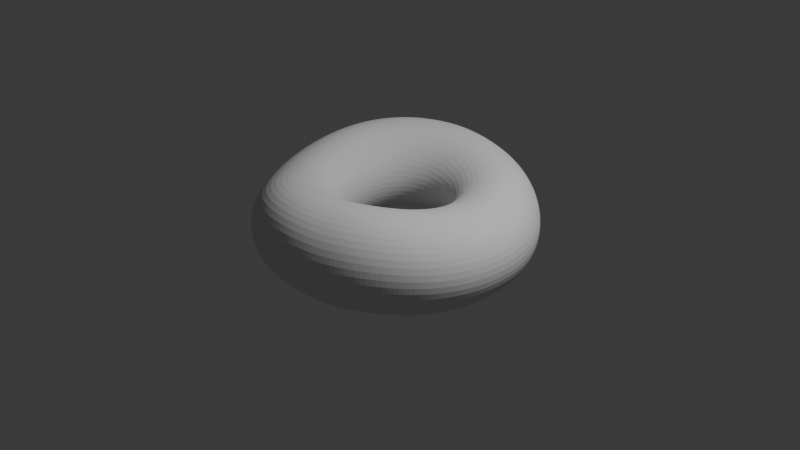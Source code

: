 # Source: Donut.blend  (saved by Blender 4.0.36; exported with 4.5.12 LTS)
import bpy
from mathutils import Matrix  # noqa: F401  (used for matrix-valued properties, if any)

bpy.ops.wm.read_factory_settings(use_empty=True)
scene = bpy.context.scene
scene.name = 'Scene'

# ---- collections
col_collection = bpy.data.collections.new('Collection'); scene.collection.children.link(col_collection)

# ---- world
world_world = bpy.data.worlds.new('World'); scene.world = world_world
world_world.use_nodes = True; world_world.node_tree.nodes.clear()
_N = world_world.node_tree.nodes; _L = world_world.node_tree.links
n0 = _N.new('ShaderNodeOutputWorld'); n0.name = 'World Output'; n0.location = (300, 300)
n1 = _N.new('ShaderNodeBackground'); n1.name = 'Background'; n1.location = (10, 300)
n1.inputs[0].default_value = (0.05088, 0.05088, 0.05088, 1.0)
_L.new(n1.outputs[0], n0.inputs[0])
n0.is_active_output = True
world_world.color = (0.05088, 0.05088, 0.05088)
world_world.use_sun_shadow = False
world_world.sun_shadow_jitter_overblur = 0.0

# ---- cameras
cam_camera = bpy.data.cameras.new('Camera')
cam_camera.clip_end = 100.0
cam_camera.ortho_scale = 7.314

# ---- lights
light_light = bpy.data.lights.new('Light', 'POINT')
light_light.transmission_factor = 0.0
light_light.use_soft_falloff = False
light_light.energy = 1000.0
light_light.shadow_soft_size = 0.1
light_light.shadow_maximum_resolution = 0.006
light_light.use_absolute_resolution = True

# ---- meshes
me_torus_001 = bpy.data.meshes.new('Torus.001')
me_torus_001.from_pydata([(1.477, 0.02672, 0.001046), (1.408, 0.02936, 0.2415), (1.225, 0.03315, 0.4181), (0.9736, 0.03611, 0.4872), (0.7225, 0.0356, 0.4412), (0.5413, 0.03428, 0.2772), (0.4781, 0.0359, 0.03549), (0.5494, 0.03667, -0.217), (0.7358, 0.03414, -0.4082), (0.9862, 0.03103, -0.4774), (1.234, 0.02805, -0.4141), (1.413, 0.0263, -0.2389), (1.451, 0.2288, 0.00225), (1.382, 0.2226, 0.2428), (1.2, 0.2023, 0.4196), (0.9522, 0.173, 0.4912), (0.7068, 0.1406, 0.4402), (0.5292, 0.1153, 0.2756), (0.4669, 0.1078, 0.03683), (0.5361, 0.117, -0.2113), (0.7196, 0.1384, -0.4036), (0.9665, 0.1677, -0.4762), (1.211, 0.1974, -0.413), (1.388, 0.2196, -0.2378), (1.396, 0.4264, 0.00395), (1.329, 0.4115, 0.2446), (1.152, 0.3677, 0.4231), (0.9126, 0.306, 0.4975), (0.677, 0.2415, 0.4432), (0.5064, 0.1936, 0.2766), (0.4461, 0.1775, 0.04026), (0.5126, 0.1955, -0.2055), (0.6896, 0.2405, -0.3973), (0.9284, 0.3016, -0.4733), (1.165, 0.3631, -0.4114), (1.336, 0.4087, -0.2362), (1.314, 0.6161, 0.00611), (1.25, 0.5928, 0.2478), (1.082, 0.5265, 0.4306), (0.8561, 0.4329, 0.5038), (0.634, 0.3375, 0.448), (0.4733, 0.2679, 0.2802), (0.4163, 0.244, 0.04477), (0.4792, 0.2707, -0.1994), (0.6463, 0.3388, -0.3892), (0.8727, 0.4303, -0.4677), (1.097, 0.5223, -0.4091), (1.258, 0.5903, -0.2342), (1.208, 0.7947, 0.0112), (1.148, 0.7636, 0.2561), (0.9918, 0.6752, 0.4394), (0.784, 0.5519, 0.5106), (0.5792, 0.4276, 0.4532), (0.431, 0.3375, 0.2848), (0.3784, 0.3066, 0.04964), (0.4365, 0.3415, -0.193), (0.591, 0.4313, -0.3803), (0.8006, 0.5517, -0.4593), (1.008, 0.6724, -0.4031), (1.157, 0.7613, -0.2298), (1.08, 0.9595, 0.02218), (1.024, 0.9207, 0.2679), (0.8842, 0.8116, 0.4491), (0.6974, 0.6611, 0.5183), (0.5134, 0.5104, 0.4592), (0.3802, 0.4017, 0.2899), (0.333, 0.3643, 0.05496), (0.3855, 0.4068, -0.1863), (0.5248, 0.5164, -0.3711), (0.7137, 0.6639, -0.4482), (0.9006, 0.8109, -0.3929), (1.035, 0.9192, -0.2201), (0.932, 1.108, 0.037), (0.8832, 1.061, 0.2813), (0.7608, 0.9339, 0.4605), (0.5981, 0.7591, 0.5274), (0.4379, 0.5849, 0.4662), (0.3219, 0.4593, 0.2957), (0.2809, 0.4161, 0.06082), (0.327, 0.4654, -0.1791), (0.4489, 0.5929, -0.3615), (0.6139, 0.7647, -0.4358), (0.7769, 0.9358, -0.3791), (0.8934, 1.061, -0.2056), (0.7682, 1.237, 0.0538), (0.7266, 1.184, 0.2969), (0.6239, 1.041, 0.4741), (0.4879, 0.8446, 0.5383), (0.3542, 0.6498, 0.4745), (0.2572, 0.5097, 0.3024), (0.223, 0.4614, 0.06731), (0.2621, 0.5166, -0.1713), (0.3648, 0.6596, -0.3513), (0.5033, 0.8525, -0.4227), (0.6397, 1.045, -0.3636), (0.7367, 1.186, -0.1888), (0.5915, 1.346, 0.07297), (0.5575, 1.288, 0.3154), (0.4759, 1.13, 0.4905), (0.3687, 0.9165, 0.5514), (0.2636, 0.7043, 0.4842), (0.1873, 0.5519, 0.31), (0.1605, 0.4994, 0.07445), (0.192, 0.5595, -0.1631), (0.2739, 0.7155, -0.3406), (0.384, 0.9262, -0.4089), (0.4918, 1.136, -0.347), (0.5677, 1.29, -0.1702), (0.4057, 1.432, 0.09126), (0.3801, 1.369, 0.3315), (0.3202, 1.202, 0.5068), (0.2428, 0.9739, 0.567), (0.1679, 0.7476, 0.4955), (0.1133, 0.5853, 0.3186), (0.09448, 0.5295, 0.08223), (0.1179, 0.5935, -0.1543), (0.178, 0.7598, -0.3294), (0.2582, 0.9846, -0.3944), (0.3358, 1.209, -0.3293), (0.3896, 1.373, -0.1502), (0.2141, 1.494, 0.1098), (0.197, 1.428, 0.3489), (0.1602, 1.252, 0.5218), (0.1126, 1.016, 0.5847), (0.06879, 0.779, 0.5084), (0.03675, 0.6096, 0.3282), (0.02606, 0.5512, 0.09054), (0.04124, 0.618, -0.1453), (0.07885, 0.7917, -0.3179), (0.1281, 1.027, -0.3796), (0.1748, 1.261, -0.3109), (0.2063, 1.433, -0.132), (0.02022, 1.531, 0.1295), (0.01151, 1.463, 0.3684), (-0.002042, 1.283, 0.5392), (-0.01825, 1.039, 0.5984), (-0.03197, 0.798, 0.5227), (-0.04116, 0.6241, 0.3386), (-0.04352, 0.5642, 0.09917), (-0.03666, 0.6325, -0.1362), (-0.02182, 0.8106, -0.3065), (-0.00369, 1.052, -0.3649), (0.0119, 1.292, -0.2937), (0.02074, 1.468, -0.1134), (-0.1724, 1.543, 0.1501), (-0.1726, 1.474, 0.3896), (-0.1635, 1.292, 0.5587), (-0.1487, 1.047, 0.6141), (-0.1322, 0.8038, 0.5364), (-0.1189, 0.6285, 0.3487), (-0.113, 0.5681, 0.1076), (-0.1144, 0.6368, -0.1275), (-0.1221, 0.8162, -0.296), (-0.1349, 1.059, -0.3515), (-0.15, 1.301, -0.2781), (-0.1637, 1.479, -0.09487), (-0.36, 1.527, 0.1685), (-0.3519, 1.459, 0.4087), (-0.3208, 1.279, 0.5768), (-0.2762, 1.036, 0.629), (-0.2299, 0.7957, 0.5474), (-0.1947, 0.6222, 0.3566), (-0.1809, 0.5624, 0.1142), (-0.1904, 0.6305, -0.1207), (-0.2202, 0.8079, -0.2877), (-0.263, 1.048, -0.3407), (-0.3081, 1.288, -0.2644), (-0.3436, 1.463, -0.07852), (-0.5395, 1.483, 0.1822), (-0.5233, 1.418, 0.4231), (-0.4712, 1.243, 0.5902), (-0.3982, 1.007, 0.6398), (-0.3238, 0.7742, 0.5565), (-0.2676, 0.6055, 0.3628), (-0.2461, 0.5474, 0.1191), (-0.2635, 0.6136, -0.1157), (-0.3146, 0.786, -0.2815), (-0.3862, 1.02, -0.3327), (-0.4598, 1.252, -0.2545), (-0.516, 1.422, -0.06646), (-0.7088, 1.414, 0.1917), (-0.685, 1.352, 0.4335), (-0.6131, 1.185, 0.6004), (-0.5134, 0.9613, 0.6481), (-0.4127, 0.74, 0.5643), (-0.3367, 0.579, 0.3683), (-0.308, 0.5236, 0.1232), (-0.3328, 0.5868, -0.1118), (-0.4038, 0.7512, -0.2771), (-0.5027, 0.9736, -0.3272), (-0.603, 1.195, -0.2483), (-0.6786, 1.356, -0.05848), (-0.8662, 1.322, 0.1978), (-0.8353, 1.263, 0.4408), (-0.7452, 1.108, 0.608), (-0.6207, 0.8999, 0.6548), (-0.4952, 0.6937, 0.5702), (-0.4009, 0.5432, 0.3726), (-0.3655, 0.4914, 0.1263), (-0.3971, 0.5505, -0.1093), (-0.4867, 0.704, -0.2748), (-0.6107, 0.9114, -0.3248), (-0.736, 1.117, -0.2454), (-0.8297, 1.268, -0.054), (-1.01, 1.207, 0.1993), (-0.9724, 1.154, 0.4435), (-0.8656, 1.014, 0.6116), (-0.7185, 0.8239, 0.6589), (-0.5702, 0.6359, 0.5736), (-0.4592, 0.4986, 0.3754), (-0.4176, 0.4514, 0.1281), (-0.4555, 0.5053, -0.1083), (-0.562, 0.6452, -0.2747), (-0.7089, 0.834, -0.3257), (-0.8571, 1.021, -0.2462), (-0.9673, 1.158, -0.05385), (-1.137, 1.073, 0.1955), (-1.095, 1.027, 0.4411), (-0.9728, 0.9024, 0.6107), (-0.8053, 0.7346, 0.6596), (-0.6365, 0.5678, 0.5742), (-0.5108, 0.446, 0.3765), (-0.4637, 0.4041, 0.1285), (-0.5071, 0.452, -0.1089), (-0.6286, 0.5758, -0.277), (-0.7959, 0.7428, -0.3301), (-0.9646, 0.9087, -0.2514), (-1.09, 1.03, -0.05878), (-1.248, 0.9221, 0.1858), (-1.2, 0.8826, 0.4332), (-1.065, 0.7768, 0.6053), (-0.88, 0.6335, 0.6568), (-0.6932, 0.4904, 0.5721), (-0.5548, 0.3862, 0.3757), (-0.5031, 0.3505, 0.1274), (-0.5511, 0.3915, -0.1114), (-0.6855, 0.4972, -0.2819), (-0.8706, 0.6395, -0.3382), (-1.057, 0.7811, -0.2615), (-1.195, 0.8847, -0.06937), (-1.34, 0.7562, 0.1698), (-1.288, 0.7245, 0.4197), (-1.142, 0.6387, 0.5953), (-0.9415, 0.5221, 0.6505), (-0.7395, 0.4052, 0.5674), (-0.5906, 0.3203, 0.3732), (-0.535, 0.2913, 0.1249), (-0.5869, 0.3248, -0.1155), (-0.732, 0.4105, -0.2892), (-0.9319, 0.5257, -0.3498), (-1.134, 0.6407, -0.2768), (-1.283, 0.7253, -0.08604), (-1.412, 0.5779, 0.1474), (-1.356, 0.5547, 0.4004), (-1.201, 0.4902, 0.5806), (-0.9887, 0.4023, 0.6406), (-0.7748, 0.3134, 0.5603), (-0.6176, 0.2493, 0.3688), (-0.5591, 0.2277, 0.1208), (-0.614, 0.2531, -0.1214), (-0.7674, 0.3173, -0.2988), (-0.979, 0.4035, -0.3646), (-1.193, 0.4901, -0.2955), (-1.352, 0.5541, -0.1081), (-1.462, 0.3903, 0.1207), (-1.404, 0.3754, 0.3753), (-1.242, 0.3335, 0.5613), (-1.021, 0.2755, 0.6259), (-0.7984, 0.2168, 0.5511), (-0.6355, 0.1745, 0.3629), (-0.5749, 0.1605, 0.1154), (-0.6319, 0.1774, -0.1288), (-0.7911, 0.2191, -0.3106), (-1.011, 0.275, -0.381), (-1.235, 0.332, -0.3157), (-1.4, 0.3744, -0.1321), (-1.492, 0.197, 0.09375), (-1.432, 0.19, 0.3475), (-1.265, 0.1708, 0.5373), (-1.037, 0.1442, 0.6085), (-0.8101, 0.1167, 0.5401), (-0.644, 0.09706, 0.3556), (-0.5823, 0.09108, 0.1088), (-0.6402, 0.09909, -0.1376), (-0.8027, 0.1173, -0.3242), (-1.029, 0.1425, -0.398), (-1.259, 0.169, -0.3362), (-1.429, 0.1892, -0.1563), (-1.5, 0.0008638, 0.06824), (-1.438, 0.001966, 0.3208), (-1.268, 0.005184, 0.5117), (-1.038, 0.01038, 0.5893), (-0.8094, 0.01486, 0.5276), (-0.6428, 0.01828, 0.3471), (-0.5809, 0.02042, 0.1011), (-0.639, 0.01942, -0.1475), (-0.8022, 0.01405, -0.3382), (-1.031, 0.007985, -0.4147), (-1.264, 0.003608, -0.356), (-1.436, 0.001375, -0.1792), (-1.486, -0.195, 0.04554), (-1.422, -0.1858, 0.2966), (-1.252, -0.1601, 0.4878), (-1.023, -0.1238, 0.5687), (-0.7964, -0.08714, 0.5139), (-0.632, -0.06068, 0.338), (-0.5709, -0.05027, 0.09254), (-0.628, -0.06032, -0.1584), (-0.7896, -0.08901, -0.3519), (-1.017, -0.1262, -0.4304), (-1.249, -0.1615, -0.3739), (-1.422, -0.1863, -0.1995), (-1.448, -0.3877, 0.02683), (-1.385, -0.3703, 0.276), (-1.217, -0.3225, 0.4665), (-0.9915, -0.2557, 0.5488), (-0.7714, -0.1881, 0.5008), (-0.6121, -0.1392, 0.3304), (-0.5524, -0.1201, 0.08407), (-0.6074, -0.1388, -0.1699), (-0.7649, -0.1901, -0.3647), (-0.9875, -0.258, -0.4445), (-1.216, -0.3238, -0.3892), (-1.386, -0.3708, -0.2163), (-1.386, -0.5739, 0.01295), (-1.326, -0.5487, 0.2599), (-1.163, -0.4793, 0.4487), (-0.9455, -0.3834, 0.5322), (-0.7351, -0.2873, 0.491), (-0.5834, -0.216, 0.3249), (-0.526, -0.1882, 0.07714), (-0.5776, -0.2145, -0.181), (-0.7284, -0.2877, -0.3764), (-0.9427, -0.3853, -0.4565), (-1.164, -0.4806, -0.4013), (-1.326, -0.5491, -0.2288), (-1.299, -0.75, 0.004148), (-1.243, -0.7178, 0.2486), (-1.091, -0.6288, 0.4367), (-0.8858, -0.5063, 0.5235), (-0.6881, -0.3829, 0.4855), (-0.5462, -0.2899, 0.3214), (-0.4919, -0.2535, 0.0718), (-0.5391, -0.2864, -0.1905), (-0.6806, -0.3801, -0.3866), (-0.8829, -0.5058, -0.4661), (-1.091, -0.6293, -0.4097), (-1.243, -0.7178, -0.2365), (-1.19, -0.9134, 0.0009566), (-1.14, -0.8759, 0.2474), (-1.002, -0.7708, 0.4376), (-0.8131, -0.6224, 0.5226), (-0.6312, -0.4727, 0.4847), (-0.5009, -0.3593, 0.3196), (-0.4507, -0.3148, 0.06798), (-0.4929, -0.3536, -0.1972), (-0.622, -0.4657, -0.3952), (-0.8088, -0.6177, -0.4731), (-0.9996, -0.767, -0.4144), (-1.139, -0.874, -0.2398), (-1.063, -1.064, 0.009498), (-1.019, -1.022, 0.2605), (-0.8974, -0.902, 0.45), (-0.7283, -0.7296, 0.5299), (-0.5648, -0.5551, 0.4882), (-0.4483, -0.4228, 0.32), (-0.4029, -0.3706, 0.06592), (-0.4393, -0.4149, -0.2014), (-0.5536, -0.5433, -0.4014), (-0.7212, -0.7191, -0.4774), (-0.8911, -0.8912, -0.4151), (-1.016, -1.016, -0.237), (-0.9183, -1.199, 0.02557), (-0.8825, -1.154, 0.2821), (-0.7781, -1.019, 0.471), (-0.6322, -0.8255, 0.543), (-0.49, -0.6284, 0.4948), (-0.3891, -0.479, 0.3221), (-0.3493, -0.4199, 0.06534), (-0.3792, -0.469, -0.2035), (-0.4766, -0.6121, -0.4042), (-0.6215, -0.809, -0.4767), (-0.7681, -1.002, -0.4102), (-0.8765, -1.143, -0.2274), (-0.759, -1.315, 0.04499), (-0.7312, -1.267, 0.3064), (-0.6461, -1.119, 0.4957), (-0.5255, -0.9076, 0.559), (-0.4074, -0.691, 0.5035), (-0.3241, -0.5268, 0.3253), (-0.2906, -0.4617, 0.06569), (-0.3133, -0.5149, -0.2042), (-0.392, -0.6706, -0.4044), (-0.5115, -0.8854, -0.4723), (-0.6327, -1.096, -0.4025), (-0.723, -1.252, -0.2144), (-0.5868, -1.408, 0.06348), (-0.5673, -1.357, 0.329), (-0.5028, -1.2, 0.5182), (-0.4094, -0.9734, 0.5749), (-0.3183, -0.7414, 0.5127), (-0.2542, -0.565, 0.3286), (-0.2275, -0.4951, 0.06637), (-0.2426, -0.5515, -0.2042), (-0.3011, -0.7174, -0.403), (-0.3928, -0.9464, -0.4675), (-0.4864, -1.171, -0.3945), (-0.5571, -1.34, -0.2015), (-0.4037, -1.476, 0.07683), (-0.3928, -1.424, 0.3454), (-0.35, -1.259, 0.5345), (-0.286, -1.022, 0.5897), (-0.2238, -0.7784, 0.5209), (-0.1804, -0.5929, 0.3313), (-0.1612, -0.5193, 0.0668), (-0.1681, -0.5781, -0.204), (-0.2051, -0.7516, -0.401), (-0.2672, -0.9907, -0.464), (-0.3315, -1.226, -0.3887), (-0.3812, -1.403, -0.1922), (-0.2122, -1.516, 0.08172), (-0.2098, -1.462, 0.3515), (-0.1896, -1.293, 0.5409), (-0.1574, -1.052, 0.601), (-0.1254, -0.8009, 0.5264), (-0.1039, -0.6096, 0.3325), (-0.0925, -0.5338, 0.06646), (-0.09108, -0.5941, -0.2042), (-0.1055, -0.7722, -0.3992), (-0.1366, -1.017, -0.4627), (-0.1703, -1.259, -0.3866), (-0.1977, -1.441, -0.1888), (-0.01642, -1.529, 0.08172), (-0.02241, -1.475, 0.3515), (-0.02515, -1.304, 0.5409), (-0.02515, -1.062, 0.6052), (-0.02434, -0.808, 0.5278), (-0.02572, -0.6148, 0.3317), (-0.02266, -0.5382, 0.06498), (-0.01271, -0.599, -0.2053), (-0.003929, -0.7789, -0.3985), (-0.003477, -1.026, -0.4627), (-0.005847, -1.27, -0.3866), (-0.01029, -1.454, -0.1888), (0.1804, -1.514, 0.07683), (0.1662, -1.46, 0.3454), (0.1406, -1.291, 0.5345), (0.108, -1.053, 0.6052), (0.07698, -0.8005, 0.5271), (0.05237, -0.6087, 0.3296), (0.04702, -0.5327, 0.06286), (0.06548, -0.593, -0.2066), (0.09763, -0.7716, -0.3985), (0.1299, -1.017, -0.464), (0.159, -1.259, -0.3887), (0.1778, -1.44, -0.1922), (0.3755, -1.471, 0.06348), (0.3537, -1.418, 0.329), (0.3038, -1.256, 0.5269), (0.2388, -1.026, 0.6052), (0.1762, -0.7794, 0.5267), (0.1286, -0.5921, 0.3283), (0.115, -0.5178, 0.06143), (0.1419, -0.5765, -0.2075), (0.1973, -0.7507, -0.3985), (0.2612, -0.9895, -0.4662), (0.3219, -1.224, -0.3945), (0.3639, -1.4, -0.2015), (0.5638, -1.404, 0.05079), (0.5331, -1.355, 0.3212), (0.4598, -1.203, 0.5268), (0.3652, -0.982, 0.6052), (0.2716, -0.7451, 0.5266), (0.2017, -0.5652, 0.3275), (0.1801, -0.4938, 0.06063), (0.2152, -0.5498, -0.208), (0.2931, -0.7165, -0.3984), (0.3876, -0.946, -0.4662), (0.4787, -1.17, -0.3985), (0.5436, -1.336, -0.2111), (0.7404, -1.316, 0.04798), (0.7023, -1.27, 0.3175), (0.6085, -1.128, 0.5226), (0.4855, -0.9196, 0.6009), (0.3618, -0.697, 0.5238), (0.2705, -0.528, 0.3258), (0.2413, -0.4607, 0.05946), (0.2842, -0.5129, -0.2089), (0.3836, -0.6693, -0.3992), (0.5074, -0.8855, -0.4671), (0.6268, -1.097, -0.3997), (0.7124, -1.253, -0.2131), (0.9051, -1.204, 0.04008), (0.8605, -1.162, 0.3071), (0.748, -1.032, 0.5107), (0.5979, -0.8389, 0.5895), (0.4457, -0.6352, 0.5161), (0.3341, -0.4806, 0.3216), (0.2976, -0.4187, 0.05688), (0.3477, -0.4664, -0.211), (0.4671, -0.6097, -0.4014), (0.6189, -0.8087, -0.4697), (0.7645, -1.004, -0.4032), (0.8697, -1.147, -0.2184), (1.055, -1.071, 0.02882), (1.005, -1.033, 0.292), (0.8754, -0.9154, 0.4933), (0.6996, -0.742, 0.5733), (0.5213, -0.5612, 0.5048), (0.3912, -0.4238, 0.3154), (0.348, -0.3686, 0.05321), (0.4045, -0.4109, -0.214), (0.5419, -0.5388, -0.4046), (0.7193, -0.7169, -0.4733), (0.8894, -0.8929, -0.408), (1.012, -1.02, -0.2258), (1.187, -0.9188, 0.01668), (1.132, -0.8851, 0.2749), (0.9878, -0.7812, 0.4732), (0.7883, -0.6313, 0.5544), (0.587, -0.4766, 0.4912), (0.4406, -0.359, 0.308), (0.3915, -0.3115, 0.04892), (0.4534, -0.3478, -0.2174), (0.6065, -0.458, -0.4082), (0.8063, -0.6118, -0.4769), (0.999, -0.7654, -0.4126), (1.138, -0.876, -0.2333), (1.298, -0.7503, 0.006339), (1.24, -0.7204, 0.2588), (1.081, -0.6324, 0.4533), (0.8619, -0.5093, 0.5349), (0.6412, -0.3833, 0.4771), (0.4811, -0.2874, 0.3003), (0.427, -0.2484, 0.04461), (0.4934, -0.2781, -0.2206), (0.6594, -0.3689, -0.4113), (0.8779, -0.496, -0.4793), (1.091, -0.6239, -0.4155), (1.243, -0.7159, -0.2387), (1.385, -0.5683, 0.0005042), (1.323, -0.5425, 0.2465), (1.153, -0.473, 0.436), (0.9184, -0.3787, 0.5168), (0.6827, -0.2833, 0.4639), (0.5119, -0.2106, 0.2931), (0.4538, -0.1807, 0.04091), (0.5236, -0.2033, -0.2228), (0.6995, -0.2734, -0.4133), (0.9324, -0.372, -0.4795), (1.161, -0.4709, -0.4157), (1.326, -0.5428, -0.24), (1.444, -0.3758, 1.918e-05), (1.379, -0.3558, 0.2405), (1.202, -0.3066, 0.4236), (0.9564, -0.2425, 0.5016), (0.7104, -0.1786, 0.453), (0.5325, -0.1303, 0.2864), (0.4715, -0.1098, 0.03792), (0.5432, -0.1249, -0.2234), (0.7257, -0.1735, -0.4131), (0.969, -0.2413, -0.479), (1.208, -0.3092, -0.4154), (1.382, -0.3587, -0.24), (1.475, -0.1761, 0.0003202), (1.408, -0.1646, 0.2406), (1.226, -0.1369, 0.4177), (0.975, -0.1032, 0.491), (0.7237, -0.07151, 0.4456), (0.5423, -0.0481, 0.281), (0.4797, -0.03709, 0.03597), (0.5519, -0.04439, -0.2216), (0.7379, -0.07042, -0.4113), (0.9871, -0.1061, -0.4783), (1.233, -0.1419, -0.415), (1.411, -0.1677, -0.2396)], [], [(0, 12, 13, 1), (1, 13, 14, 2), (2, 14, 15, 3), (3, 15, 16, 4), (4, 16, 17, 5), (5, 17, 18, 6), (6, 18, 19, 7), (7, 19, 20, 8), (8, 20, 21, 9), (9, 21, 22, 10), (10, 22, 23, 11), (11, 23, 12, 0), (12, 24, 25, 13), (13, 25, 26, 14), (14, 26, 27, 15), (15, 27, 28, 16), (16, 28, 29, 17), (17, 29, 30, 18), (18, 30, 31, 19), (19, 31, 32, 20), (20, 32, 33, 21), (21, 33, 34, 22), (22, 34, 35, 23), (23, 35, 24, 12), (24, 36, 37, 25), (25, 37, 38, 26), (26, 38, 39, 27), (27, 39, 40, 28), (28, 40, 41, 29), (29, 41, 42, 30), (30, 42, 43, 31), (31, 43, 44, 32), (32, 44, 45, 33), (33, 45, 46, 34), (34, 46, 47, 35), (35, 47, 36, 24), (36, 48, 49, 37), (37, 49, 50, 38), (38, 50, 51, 39), (39, 51, 52, 40), (40, 52, 53, 41), (41, 53, 54, 42), (42, 54, 55, 43), (43, 55, 56, 44), (44, 56, 57, 45), (45, 57, 58, 46), (46, 58, 59, 47), (47, 59, 48, 36), (48, 60, 61, 49), (49, 61, 62, 50), (50, 62, 63, 51), (51, 63, 64, 52), (52, 64, 65, 53), (53, 65, 66, 54), (54, 66, 67, 55), (55, 67, 68, 56), (56, 68, 69, 57), (57, 69, 70, 58), (58, 70, 71, 59), (59, 71, 60, 48), (60, 72, 73, 61), (61, 73, 74, 62), (62, 74, 75, 63), (63, 75, 76, 64), (64, 76, 77, 65), (65, 77, 78, 66), (66, 78, 79, 67), (67, 79, 80, 68), (68, 80, 81, 69), (69, 81, 82, 70), (70, 82, 83, 71), (71, 83, 72, 60), (72, 84, 85, 73), (73, 85, 86, 74), (74, 86, 87, 75), (75, 87, 88, 76), (76, 88, 89, 77), (77, 89, 90, 78), (78, 90, 91, 79), (79, 91, 92, 80), (80, 92, 93, 81), (81, 93, 94, 82), (82, 94, 95, 83), (83, 95, 84, 72), (84, 96, 97, 85), (85, 97, 98, 86), (86, 98, 99, 87), (87, 99, 100, 88), (88, 100, 101, 89), (89, 101, 102, 90), (90, 102, 103, 91), (91, 103, 104, 92), (92, 104, 105, 93), (93, 105, 106, 94), (94, 106, 107, 95), (95, 107, 96, 84), (96, 108, 109, 97), (97, 109, 110, 98), (98, 110, 111, 99), (99, 111, 112, 100), (100, 112, 113, 101), (101, 113, 114, 102), (102, 114, 115, 103), (103, 115, 116, 104), (104, 116, 117, 105), (105, 117, 118, 106), (106, 118, 119, 107), (107, 119, 108, 96), (108, 120, 121, 109), (109, 121, 122, 110), (110, 122, 123, 111), (111, 123, 124, 112), (112, 124, 125, 113), (113, 125, 126, 114), (114, 126, 127, 115), (115, 127, 128, 116), (116, 128, 129, 117), (117, 129, 130, 118), (118, 130, 131, 119), (119, 131, 120, 108), (120, 132, 133, 121), (121, 133, 134, 122), (122, 134, 135, 123), (123, 135, 136, 124), (124, 136, 137, 125), (125, 137, 138, 126), (126, 138, 139, 127), (127, 139, 140, 128), (128, 140, 141, 129), (129, 141, 142, 130), (130, 142, 143, 131), (131, 143, 132, 120), (132, 144, 145, 133), (133, 145, 146, 134), (134, 146, 147, 135), (135, 147, 148, 136), (136, 148, 149, 137), (137, 149, 150, 138), (138, 150, 151, 139), (139, 151, 152, 140), (140, 152, 153, 141), (141, 153, 154, 142), (142, 154, 155, 143), (143, 155, 144, 132), (144, 156, 157, 145), (145, 157, 158, 146), (146, 158, 159, 147), (147, 159, 160, 148), (148, 160, 161, 149), (149, 161, 162, 150), (150, 162, 163, 151), (151, 163, 164, 152), (152, 164, 165, 153), (153, 165, 166, 154), (154, 166, 167, 155), (155, 167, 156, 144), (156, 168, 169, 157), (157, 169, 170, 158), (158, 170, 171, 159), (159, 171, 172, 160), (160, 172, 173, 161), (161, 173, 174, 162), (162, 174, 175, 163), (163, 175, 176, 164), (164, 176, 177, 165), (165, 177, 178, 166), (166, 178, 179, 167), (167, 179, 168, 156), (168, 180, 181, 169), (169, 181, 182, 170), (170, 182, 183, 171), (171, 183, 184, 172), (172, 184, 185, 173), (173, 185, 186, 174), (174, 186, 187, 175), (175, 187, 188, 176), (176, 188, 189, 177), (177, 189, 190, 178), (178, 190, 191, 179), (179, 191, 180, 168), (180, 192, 193, 181), (181, 193, 194, 182), (182, 194, 195, 183), (183, 195, 196, 184), (184, 196, 197, 185), (185, 197, 198, 186), (186, 198, 199, 187), (187, 199, 200, 188), (188, 200, 201, 189), (189, 201, 202, 190), (190, 202, 203, 191), (191, 203, 192, 180), (192, 204, 205, 193), (193, 205, 206, 194), (194, 206, 207, 195), (195, 207, 208, 196), (196, 208, 209, 197), (197, 209, 210, 198), (198, 210, 211, 199), (199, 211, 212, 200), (200, 212, 213, 201), (201, 213, 214, 202), (202, 214, 215, 203), (203, 215, 204, 192), (204, 216, 217, 205), (205, 217, 218, 206), (206, 218, 219, 207), (207, 219, 220, 208), (208, 220, 221, 209), (209, 221, 222, 210), (210, 222, 223, 211), (211, 223, 224, 212), (212, 224, 225, 213), (213, 225, 226, 214), (214, 226, 227, 215), (215, 227, 216, 204), (216, 228, 229, 217), (217, 229, 230, 218), (218, 230, 231, 219), (219, 231, 232, 220), (220, 232, 233, 221), (221, 233, 234, 222), (222, 234, 235, 223), (223, 235, 236, 224), (224, 236, 237, 225), (225, 237, 238, 226), (226, 238, 239, 227), (227, 239, 228, 216), (228, 240, 241, 229), (229, 241, 242, 230), (230, 242, 243, 231), (231, 243, 244, 232), (232, 244, 245, 233), (233, 245, 246, 234), (234, 246, 247, 235), (235, 247, 248, 236), (236, 248, 249, 237), (237, 249, 250, 238), (238, 250, 251, 239), (239, 251, 240, 228), (240, 252, 253, 241), (241, 253, 254, 242), (242, 254, 255, 243), (243, 255, 256, 244), (244, 256, 257, 245), (245, 257, 258, 246), (246, 258, 259, 247), (247, 259, 260, 248), (248, 260, 261, 249), (249, 261, 262, 250), (250, 262, 263, 251), (251, 263, 252, 240), (252, 264, 265, 253), (253, 265, 266, 254), (254, 266, 267, 255), (255, 267, 268, 256), (256, 268, 269, 257), (257, 269, 270, 258), (258, 270, 271, 259), (259, 271, 272, 260), (260, 272, 273, 261), (261, 273, 274, 262), (262, 274, 275, 263), (263, 275, 264, 252), (264, 276, 277, 265), (265, 277, 278, 266), (266, 278, 279, 267), (267, 279, 280, 268), (268, 280, 281, 269), (269, 281, 282, 270), (270, 282, 283, 271), (271, 283, 284, 272), (272, 284, 285, 273), (273, 285, 286, 274), (274, 286, 287, 275), (275, 287, 276, 264), (276, 288, 289, 277), (277, 289, 290, 278), (278, 290, 291, 279), (279, 291, 292, 280), (280, 292, 293, 281), (281, 293, 294, 282), (282, 294, 295, 283), (283, 295, 296, 284), (284, 296, 297, 285), (285, 297, 298, 286), (286, 298, 299, 287), (287, 299, 288, 276), (288, 300, 301, 289), (289, 301, 302, 290), (290, 302, 303, 291), (291, 303, 304, 292), (292, 304, 305, 293), (293, 305, 306, 294), (294, 306, 307, 295), (295, 307, 308, 296), (296, 308, 309, 297), (297, 309, 310, 298), (298, 310, 311, 299), (299, 311, 300, 288), (300, 312, 313, 301), (301, 313, 314, 302), (302, 314, 315, 303), (303, 315, 316, 304), (304, 316, 317, 305), (305, 317, 318, 306), (306, 318, 319, 307), (307, 319, 320, 308), (308, 320, 321, 309), (309, 321, 322, 310), (310, 322, 323, 311), (311, 323, 312, 300), (312, 324, 325, 313), (313, 325, 326, 314), (314, 326, 327, 315), (315, 327, 328, 316), (316, 328, 329, 317), (317, 329, 330, 318), (318, 330, 331, 319), (319, 331, 332, 320), (320, 332, 333, 321), (321, 333, 334, 322), (322, 334, 335, 323), (323, 335, 324, 312), (324, 336, 337, 325), (325, 337, 338, 326), (326, 338, 339, 327), (327, 339, 340, 328), (328, 340, 341, 329), (329, 341, 342, 330), (330, 342, 343, 331), (331, 343, 344, 332), (332, 344, 345, 333), (333, 345, 346, 334), (334, 346, 347, 335), (335, 347, 336, 324), (336, 348, 349, 337), (337, 349, 350, 338), (338, 350, 351, 339), (339, 351, 352, 340), (340, 352, 353, 341), (341, 353, 354, 342), (342, 354, 355, 343), (343, 355, 356, 344), (344, 356, 357, 345), (345, 357, 358, 346), (346, 358, 359, 347), (347, 359, 348, 336), (348, 360, 361, 349), (349, 361, 362, 350), (350, 362, 363, 351), (351, 363, 364, 352), (352, 364, 365, 353), (353, 365, 366, 354), (354, 366, 367, 355), (355, 367, 368, 356), (356, 368, 369, 357), (357, 369, 370, 358), (358, 370, 371, 359), (359, 371, 360, 348), (360, 372, 373, 361), (361, 373, 374, 362), (362, 374, 375, 363), (363, 375, 376, 364), (364, 376, 377, 365), (365, 377, 378, 366), (366, 378, 379, 367), (367, 379, 380, 368), (368, 380, 381, 369), (369, 381, 382, 370), (370, 382, 383, 371), (371, 383, 372, 360), (372, 384, 385, 373), (373, 385, 386, 374), (374, 386, 387, 375), (375, 387, 388, 376), (376, 388, 389, 377), (377, 389, 390, 378), (378, 390, 391, 379), (379, 391, 392, 380), (380, 392, 393, 381), (381, 393, 394, 382), (382, 394, 395, 383), (383, 395, 384, 372), (384, 396, 397, 385), (385, 397, 398, 386), (386, 398, 399, 387), (387, 399, 400, 388), (388, 400, 401, 389), (389, 401, 402, 390), (390, 402, 403, 391), (391, 403, 404, 392), (392, 404, 405, 393), (393, 405, 406, 394), (394, 406, 407, 395), (395, 407, 396, 384), (396, 408, 409, 397), (397, 409, 410, 398), (398, 410, 411, 399), (399, 411, 412, 400), (400, 412, 413, 401), (401, 413, 414, 402), (402, 414, 415, 403), (403, 415, 416, 404), (404, 416, 417, 405), (405, 417, 418, 406), (406, 418, 419, 407), (407, 419, 408, 396), (408, 420, 421, 409), (409, 421, 422, 410), (410, 422, 423, 411), (411, 423, 424, 412), (412, 424, 425, 413), (413, 425, 426, 414), (414, 426, 427, 415), (415, 427, 428, 416), (416, 428, 429, 417), (417, 429, 430, 418), (418, 430, 431, 419), (419, 431, 420, 408), (420, 432, 433, 421), (421, 433, 434, 422), (422, 434, 435, 423), (423, 435, 436, 424), (424, 436, 437, 425), (425, 437, 438, 426), (426, 438, 439, 427), (427, 439, 440, 428), (428, 440, 441, 429), (429, 441, 442, 430), (430, 442, 443, 431), (431, 443, 432, 420), (432, 444, 445, 433), (433, 445, 446, 434), (434, 446, 447, 435), (435, 447, 448, 436), (436, 448, 449, 437), (437, 449, 450, 438), (438, 450, 451, 439), (439, 451, 452, 440), (440, 452, 453, 441), (441, 453, 454, 442), (442, 454, 455, 443), (443, 455, 444, 432), (444, 456, 457, 445), (445, 457, 458, 446), (446, 458, 459, 447), (447, 459, 460, 448), (448, 460, 461, 449), (449, 461, 462, 450), (450, 462, 463, 451), (451, 463, 464, 452), (452, 464, 465, 453), (453, 465, 466, 454), (454, 466, 467, 455), (455, 467, 456, 444), (456, 468, 469, 457), (457, 469, 470, 458), (458, 470, 471, 459), (459, 471, 472, 460), (460, 472, 473, 461), (461, 473, 474, 462), (462, 474, 475, 463), (463, 475, 476, 464), (464, 476, 477, 465), (465, 477, 478, 466), (466, 478, 479, 467), (467, 479, 468, 456), (468, 480, 481, 469), (469, 481, 482, 470), (470, 482, 483, 471), (471, 483, 484, 472), (472, 484, 485, 473), (473, 485, 486, 474), (474, 486, 487, 475), (475, 487, 488, 476), (476, 488, 489, 477), (477, 489, 490, 478), (478, 490, 491, 479), (479, 491, 480, 468), (480, 492, 493, 481), (481, 493, 494, 482), (482, 494, 495, 483), (483, 495, 496, 484), (484, 496, 497, 485), (485, 497, 498, 486), (486, 498, 499, 487), (487, 499, 500, 488), (488, 500, 501, 489), (489, 501, 502, 490), (490, 502, 503, 491), (491, 503, 492, 480), (492, 504, 505, 493), (493, 505, 506, 494), (494, 506, 507, 495), (495, 507, 508, 496), (496, 508, 509, 497), (497, 509, 510, 498), (498, 510, 511, 499), (499, 511, 512, 500), (500, 512, 513, 501), (501, 513, 514, 502), (502, 514, 515, 503), (503, 515, 504, 492), (504, 516, 517, 505), (505, 517, 518, 506), (506, 518, 519, 507), (507, 519, 520, 508), (508, 520, 521, 509), (509, 521, 522, 510), (510, 522, 523, 511), (511, 523, 524, 512), (512, 524, 525, 513), (513, 525, 526, 514), (514, 526, 527, 515), (515, 527, 516, 504), (516, 528, 529, 517), (517, 529, 530, 518), (518, 530, 531, 519), (519, 531, 532, 520), (520, 532, 533, 521), (521, 533, 534, 522), (522, 534, 535, 523), (523, 535, 536, 524), (524, 536, 537, 525), (525, 537, 538, 526), (526, 538, 539, 527), (527, 539, 528, 516), (528, 540, 541, 529), (529, 541, 542, 530), (530, 542, 543, 531), (531, 543, 544, 532), (532, 544, 545, 533), (533, 545, 546, 534), (534, 546, 547, 535), (535, 547, 548, 536), (536, 548, 549, 537), (537, 549, 550, 538), (538, 550, 551, 539), (539, 551, 540, 528), (540, 552, 553, 541), (541, 553, 554, 542), (542, 554, 555, 543), (543, 555, 556, 544), (544, 556, 557, 545), (545, 557, 558, 546), (546, 558, 559, 547), (547, 559, 560, 548), (548, 560, 561, 549), (549, 561, 562, 550), (550, 562, 563, 551), (551, 563, 552, 540), (552, 564, 565, 553), (553, 565, 566, 554), (554, 566, 567, 555), (555, 567, 568, 556), (556, 568, 569, 557), (557, 569, 570, 558), (558, 570, 571, 559), (559, 571, 572, 560), (560, 572, 573, 561), (561, 573, 574, 562), (562, 574, 575, 563), (563, 575, 564, 552), (564, 0, 1, 565), (565, 1, 2, 566), (566, 2, 3, 567), (567, 3, 4, 568), (568, 4, 5, 569), (569, 5, 6, 570), (570, 6, 7, 571), (571, 7, 8, 572), (572, 8, 9, 573), (573, 9, 10, 574), (574, 10, 11, 575), (575, 11, 0, 564)])
_uv = me_torus_001.uv_layers.new(name='UVMap')
_uv.uv.foreach_set('vector', [0.5, 0.5, 0.5208, 0.5, 0.5208, 0.5833, 0.5, 0.5833, 0.5, 0.5833, 0.5208, 0.5833, 0.5208, 0.6667, 0.5, 0.6667, 0.5, 0.6667, 0.5208, 0.6667, 0.5208, 0.75, 0.4999, 0.75, 0.4999, 0.75, 0.5208, 0.75, 0.5207, 0.8333, 0.4995, 0.8332, 0.4995, 0.8332, 0.5207, 0.8333, 0.5206, 0.9161, 0.4993, 0.9151, 0.4993, 0.9151, 0.5206, 0.9161, 0.5208, 0.9998, 0.4997, 0.9989, 0.4996, -0.001201, 0.5208, -0.0002832, 0.5208, 0.08333, 0.5, 0.08333, 0.5, 0.08333, 0.5208, 0.08333, 0.5208, 0.1667, 0.5, 0.1667, 0.5, 0.1667, 0.5208, 0.1667, 0.5208, 0.25, 0.5, 0.25, 0.5, 0.25, 0.5208, 0.25, 0.5208, 0.3333, 0.5, 0.3333, 0.5, 0.3333, 0.5208, 0.3333, 0.5208, 0.4167, 0.5, 0.4167, 0.5, 0.4167, 0.5208, 0.4167, 0.5208, 0.5, 0.5, 0.5, 0.5208, 0.5, 0.5417, 0.5, 0.5417, 0.5833, 0.5208, 0.5833, 0.5208, 0.5833, 0.5417, 0.5833, 0.5417, 0.6667, 0.5208, 0.6667, 0.5208, 0.6667, 0.5417, 0.6667, 0.5417, 0.75, 0.5208, 0.75, 0.5208, 0.75, 0.5417, 0.75, 0.5417, 0.8333, 0.5207, 0.8333, 0.5207, 0.8333, 0.5417, 0.8333, 0.5416, 0.9166, 0.5206, 0.9161, 0.5206, 0.9161, 0.5416, 0.9166, 0.5417, 1.0, 0.5208, 0.9998, 0.5208, -0.0002832, 0.5417, 2.22e-16, 0.5417, 0.08333, 0.5208, 0.08333, 0.5208, 0.08333, 0.5417, 0.08333, 0.5417, 0.1667, 0.5208, 0.1667, 0.5208, 0.1667, 0.5417, 0.1667, 0.5417, 0.25, 0.5208, 0.25, 0.5208, 0.25, 0.5417, 0.25, 0.5417, 0.3333, 0.5208, 0.3333, 0.5208, 0.3333, 0.5417, 0.3333, 0.5417, 0.4167, 0.5208, 0.4167, 0.5208, 0.4167, 0.5417, 0.4167, 0.5417, 0.5, 0.5208, 0.5, 0.5417, 0.5, 0.5625, 0.5, 0.5625, 0.5833, 0.5417, 0.5833, 0.5417, 0.5833, 0.5625, 0.5833, 0.5625, 0.6667, 0.5417, 0.6667, 0.5417, 0.6667, 0.5625, 0.6667, 0.5625, 0.75, 0.5417, 0.75, 0.5417, 0.75, 0.5625, 0.75, 0.5625, 0.8333, 0.5417, 0.8333, 0.5417, 0.8333, 0.5625, 0.8333, 0.5625, 0.9167, 0.5416, 0.9166, 0.5416, 0.9166, 0.5625, 0.9167, 0.5625, 1.0, 0.5417, 1.0, 0.5417, 2.22e-16, 0.5625, 2.22e-16, 0.5625, 0.08333, 0.5417, 0.08333, 0.5417, 0.08333, 0.5625, 0.08333, 0.5625, 0.1667, 0.5417, 0.1667, 0.5417, 0.1667, 0.5625, 0.1667, 0.5625, 0.25, 0.5417, 0.25, 0.5417, 0.25, 0.5625, 0.25, 0.5625, 0.3333, 0.5417, 0.3333, 0.5417, 0.3333, 0.5625, 0.3333, 0.5625, 0.4167, 0.5417, 0.4167, 0.5417, 0.4167, 0.5625, 0.4167, 0.5625, 0.5, 0.5417, 0.5, 0.5625, 0.5, 0.5833, 0.5, 0.5833, 0.5833, 0.5625, 0.5833, 0.5625, 0.5833, 0.5833, 0.5833, 0.5833, 0.6667, 0.5625, 0.6667, 0.5625, 0.6667, 0.5833, 0.6667, 0.5833, 0.75, 0.5625, 0.75, 0.5625, 0.75, 0.5833, 0.75, 0.5833, 0.8333, 0.5625, 0.8333, 0.5625, 0.8333, 0.5833, 0.8333, 0.5833, 0.9167, 0.5625, 0.9167, 0.5625, 0.9167, 0.5833, 0.9167, 0.5833, 1.0, 0.5625, 1.0, 0.5625, 2.22e-16, 0.5833, 2.22e-16, 0.5833, 0.08333, 0.5625, 0.08333, 0.5625, 0.08333, 0.5833, 0.08333, 0.5833, 0.1667, 0.5625, 0.1667, 0.5625, 0.1667, 0.5833, 0.1667, 0.5833, 0.25, 0.5625, 0.25, 0.5625, 0.25, 0.5833, 0.25, 0.5833, 0.3333, 0.5625, 0.3333, 0.5625, 0.3333, 0.5833, 0.3333, 0.5833, 0.4167, 0.5625, 0.4167, 0.5625, 0.4167, 0.5833, 0.4167, 0.5833, 0.5, 0.5625, 0.5, 0.5833, 0.5, 0.6042, 0.5, 0.6042, 0.5833, 0.5833, 0.5833, 0.5833, 0.5833, 0.6042, 0.5833, 0.6042, 0.6667, 0.5833, 0.6667, 0.5833, 0.6667, 0.6042, 0.6667, 0.6042, 0.75, 0.5833, 0.75, 0.5833, 0.75, 0.6042, 0.75, 0.6042, 0.8333, 0.5833, 0.8333, 0.5833, 0.8333, 0.6042, 0.8333, 0.6042, 0.9167, 0.5833, 0.9167, 0.5833, 0.9167, 0.6042, 0.9167, 0.6042, 1.0, 0.5833, 1.0, 0.5833, 2.22e-16, 0.6042, 2.22e-16, 0.6042, 0.08333, 0.5833, 0.08333, 0.5833, 0.08333, 0.6042, 0.08333, 0.6042, 0.1667, 0.5833, 0.1667, 0.5833, 0.1667, 0.6042, 0.1667, 0.6042, 0.25, 0.5833, 0.25, 0.5833, 0.25, 0.6042, 0.25, 0.6042, 0.3333, 0.5833, 0.3333, 0.5833, 0.3333, 0.6042, 0.3333, 0.6042, 0.4167, 0.5833, 0.4167, 0.5833, 0.4167, 0.6042, 0.4167, 0.6042, 0.5, 0.5833, 0.5, 0.6042, 0.5, 0.625, 0.5, 0.625, 0.5833, 0.6042, 0.5833, 0.6042, 0.5833, 0.625, 0.5833, 0.625, 0.6667, 0.6042, 0.6667, 0.6042, 0.6667, 0.625, 0.6667, 0.625, 0.75, 0.6042, 0.75, 0.6042, 0.75, 0.625, 0.75, 0.625, 0.8333, 0.6042, 0.8333, 0.6042, 0.8333, 0.625, 0.8333, 0.625, 0.9167, 0.6042, 0.9167, 0.6042, 0.9167, 0.625, 0.9167, 0.625, 1.0, 0.6042, 1.0, 0.6042, 2.22e-16, 0.625, 2.22e-16, 0.625, 0.08333, 0.6042, 0.08333, 0.6042, 0.08333, 0.625, 0.08333, 0.625, 0.1667, 0.6042, 0.1667, 0.6042, 0.1667, 0.625, 0.1667, 0.625, 0.25, 0.6042, 0.25, 0.6042, 0.25, 0.625, 0.25, 0.625, 0.3333, 0.6042, 0.3333, 0.6042, 0.3333, 0.625, 0.3333, 0.625, 0.4167, 0.6042, 0.4167, 0.6042, 0.4167, 0.625, 0.4167, 0.625, 0.5, 0.6042, 0.5, 0.625, 0.5, 0.6458, 0.5, 0.6458, 0.5833, 0.625, 0.5833, 0.625, 0.5833, 0.6458, 0.5833, 0.6458, 0.6667, 0.625, 0.6667, 0.625, 0.6667, 0.6458, 0.6667, 0.6458, 0.75, 0.625, 0.75, 0.625, 0.75, 0.6458, 0.75, 0.6458, 0.8333, 0.625, 0.8333, 0.625, 0.8333, 0.6458, 0.8333, 0.6458, 0.9167, 0.625, 0.9167, 0.625, 0.9167, 0.6458, 0.9167, 0.6458, 1.0, 0.625, 1.0, 0.625, 2.22e-16, 0.6458, 2.22e-16, 0.6458, 0.08333, 0.625, 0.08333, 0.625, 0.08333, 0.6458, 0.08333, 0.6458, 0.1667, 0.625, 0.1667, 0.625, 0.1667, 0.6458, 0.1667, 0.6458, 0.25, 0.625, 0.25, 0.625, 0.25, 0.6458, 0.25, 0.6458, 0.3333, 0.625, 0.3333, 0.625, 0.3333, 0.6458, 0.3333, 0.6458, 0.4167, 0.625, 0.4167, 0.625, 0.4167, 0.6458, 0.4167, 0.6458, 0.5, 0.625, 0.5, 0.6458, 0.5, 0.6667, 0.5, 0.6667, 0.5833, 0.6458, 0.5833, 0.6458, 0.5833, 0.6667, 0.5833, 0.6667, 0.6667, 0.6458, 0.6667, 0.6458, 0.6667, 0.6667, 0.6667, 0.6667, 0.75, 0.6458, 0.75, 0.6458, 0.75, 0.6667, 0.75, 0.6667, 0.8333, 0.6458, 0.8333, 0.6458, 0.8333, 0.6667, 0.8333, 0.6667, 0.9167, 0.6458, 0.9167, 0.6458, 0.9167, 0.6667, 0.9167, 0.6667, 1.0, 0.6458, 1.0, 0.6458, 2.22e-16, 0.6667, 2.22e-16, 0.6667, 0.08333, 0.6458, 0.08333, 0.6458, 0.08333, 0.6667, 0.08333, 0.6667, 0.1667, 0.6458, 0.1667, 0.6458, 0.1667, 0.6667, 0.1667, 0.6667, 0.25, 0.6458, 0.25, 0.6458, 0.25, 0.6667, 0.25, 0.6667, 0.3333, 0.6458, 0.3333, 0.6458, 0.3333, 0.6667, 0.3333, 0.6667, 0.4167, 0.6458, 0.4167, 0.6458, 0.4167, 0.6667, 0.4167, 0.6667, 0.5, 0.6458, 0.5, 0.6667, 0.5, 0.6875, 0.5, 0.6875, 0.5833, 0.6667, 0.5833, 0.6667, 0.5833, 0.6875, 0.5833, 0.6875, 0.6667, 0.6667, 0.6667, 0.6667, 0.6667, 0.6875, 0.6667, 0.6875, 0.75, 0.6667, 0.75, 0.6667, 0.75, 0.6875, 0.75, 0.6875, 0.8333, 0.6667, 0.8333, 0.6667, 0.8333, 0.6875, 0.8333, 0.6875, 0.9167, 0.6667, 0.9167, 0.6667, 0.9167, 0.6875, 0.9167, 0.6875, 1.0, 0.6667, 1.0, 0.6667, 2.22e-16, 0.6875, 2.22e-16, 0.6875, 0.08333, 0.6667, 0.08333, 0.6667, 0.08333, 0.6875, 0.08333, 0.6875, 0.1667, 0.6667, 0.1667, 0.6667, 0.1667, 0.6875, 0.1667, 0.6875, 0.25, 0.6667, 0.25, 0.6667, 0.25, 0.6875, 0.25, 0.6875, 0.3333, 0.6667, 0.3333, 0.6667, 0.3333, 0.6875, 0.3333, 0.6875, 0.4167, 0.6667, 0.4167, 0.6667, 0.4167, 0.6875, 0.4167, 0.6875, 0.5, 0.6667, 0.5, 0.6875, 0.5, 0.7083, 0.5, 0.7083, 0.5833, 0.6875, 0.5833, 0.6875, 0.5833, 0.7083, 0.5833, 0.7083, 0.6667, 0.6875, 0.6667, 0.6875, 0.6667, 0.7083, 0.6667, 0.7083, 0.75, 0.6875, 0.75, 0.6875, 0.75, 0.7083, 0.75, 0.7083, 0.8333, 0.6875, 0.8333, 0.6875, 0.8333, 0.7083, 0.8333, 0.7083, 0.9167, 0.6875, 0.9167, 0.6875, 0.9167, 0.7083, 0.9167, 0.7083, 1.0, 0.6875, 1.0, 0.6875, 2.22e-16, 0.7083, 2.22e-16, 0.7083, 0.08333, 0.6875, 0.08333, 0.6875, 0.08333, 0.7083, 0.08333, 0.7083, 0.1667, 0.6875, 0.1667, 0.6875, 0.1667, 0.7083, 0.1667, 0.7083, 0.25, 0.6875, 0.25, 0.6875, 0.25, 0.7083, 0.25, 0.7083, 0.3333, 0.6875, 0.3333, 0.6875, 0.3333, 0.7083, 0.3333, 0.7083, 0.4167, 0.6875, 0.4167, 0.6875, 0.4167, 0.7083, 0.4167, 0.7083, 0.5, 0.6875, 0.5, 0.7083, 0.5, 0.7292, 0.5, 0.7292, 0.5833, 0.7083, 0.5833, 0.7083, 0.5833, 0.7292, 0.5833, 0.7292, 0.6667, 0.7083, 0.6667, 0.7083, 0.6667, 0.7292, 0.6667, 0.7292, 0.75, 0.7083, 0.75, 0.7083, 0.75, 0.7292, 0.75, 0.7292, 0.8333, 0.7083, 0.8333, 0.7083, 0.8333, 0.7292, 0.8333, 0.7292, 0.9167, 0.7083, 0.9167, 0.7083, 0.9167, 0.7292, 0.9167, 0.7292, 1.0, 0.7083, 1.0, 0.7083, 2.22e-16, 0.7292, 2.22e-16, 0.7292, 0.08333, 0.7083, 0.08333, 0.7083, 0.08333, 0.7292, 0.08333, 0.7292, 0.1667, 0.7083, 0.1667, 0.7083, 0.1667, 0.7292, 0.1667, 0.7292, 0.25, 0.7083, 0.25, 0.7083, 0.25, 0.7292, 0.25, 0.7292, 0.3333, 0.7083, 0.3333, 0.7083, 0.3333, 0.7292, 0.3333, 0.7292, 0.4167, 0.7083, 0.4167, 0.7083, 0.4167, 0.7292, 0.4167, 0.7292, 0.5, 0.7083, 0.5, 0.7292, 0.5, 0.75, 0.5, 0.75, 0.5833, 0.7292, 0.5833, 0.7292, 0.5833, 0.75, 0.5833, 0.75, 0.6667, 0.7292, 0.6667, 0.7292, 0.6667, 0.75, 0.6667, 0.75, 0.75, 0.7292, 0.75, 0.7292, 0.75, 0.75, 0.75, 0.75, 0.8333, 0.7292, 0.8333, 0.7292, 0.8333, 0.75, 0.8333, 0.75, 0.9167, 0.7292, 0.9167, 0.7292, 0.9167, 0.75, 0.9167, 0.75, 1.0, 0.7292, 1.0, 0.7292, 2.22e-16, 0.75, 2.22e-16, 0.75, 0.08333, 0.7292, 0.08333, 0.7292, 0.08333, 0.75, 0.08333, 0.75, 0.1667, 0.7292, 0.1667, 0.7292, 0.1667, 0.75, 0.1667, 0.75, 0.25, 0.7292, 0.25, 0.7292, 0.25, 0.75, 0.25, 0.75, 0.3333, 0.7292, 0.3333, 0.7292, 0.3333, 0.75, 0.3333, 0.75, 0.4167, 0.7292, 0.4167, 0.7292, 0.4167, 0.75, 0.4167, 0.75, 0.5, 0.7292, 0.5, 0.75, 0.5, 0.7708, 0.5, 0.7708, 0.5833, 0.75, 0.5833, 0.75, 0.5833, 0.7708, 0.5833, 0.7708, 0.6667, 0.75, 0.6667, 0.75, 0.6667, 0.7708, 0.6667, 0.7708, 0.75, 0.75, 0.75, 0.75, 0.75, 0.7708, 0.75, 0.7708, 0.8333, 0.75, 0.8333, 0.75, 0.8333, 0.7708, 0.8333, 0.7708, 0.9167, 0.75, 0.9167, 0.75, 0.9167, 0.7708, 0.9167, 0.7708, 1.0, 0.75, 1.0, 0.75, 2.22e-16, 0.7708, 2.22e-16, 0.7708, 0.08333, 0.75, 0.08333, 0.75, 0.08333, 0.7708, 0.08333, 0.7708, 0.1667, 0.75, 0.1667, 0.75, 0.1667, 0.7708, 0.1667, 0.7708, 0.25, 0.75, 0.25, 0.75, 0.25, 0.7708, 0.25, 0.7708, 0.3333, 0.75, 0.3333, 0.75, 0.3333, 0.7708, 0.3333, 0.7708, 0.4167, 0.75, 0.4167, 0.75, 0.4167, 0.7708, 0.4167, 0.7708, 0.5, 0.75, 0.5, 0.7708, 0.5, 0.7917, 0.5, 0.7917, 0.5833, 0.7708, 0.5833, 0.7708, 0.5833, 0.7917, 0.5833, 0.7917, 0.6667, 0.7708, 0.6667, 0.7708, 0.6667, 0.7917, 0.6667, 0.7917, 0.75, 0.7708, 0.75, 0.7708, 0.75, 0.7917, 0.75, 0.7917, 0.8333, 0.7708, 0.8333, 0.7708, 0.8333, 0.7917, 0.8333, 0.7917, 0.9167, 0.7708, 0.9167, 0.7708, 0.9167, 0.7917, 0.9167, 0.7917, 1.0, 0.7708, 1.0, 0.7708, 2.22e-16, 0.7917, 2.22e-16, 0.7917, 0.08333, 0.7708, 0.08333, 0.7708, 0.08333, 0.7917, 0.08333, 0.7917, 0.1667, 0.7708, 0.1667, 0.7708, 0.1667, 0.7917, 0.1667, 0.7917, 0.25, 0.7708, 0.25, 0.7708, 0.25, 0.7917, 0.25, 0.7917, 0.3333, 0.7708, 0.3333, 0.7708, 0.3333, 0.7917, 0.3333, 0.7917, 0.4167, 0.7708, 0.4167, 0.7708, 0.4167, 0.7917, 0.4167, 0.7917, 0.5, 0.7708, 0.5, 0.7917, 0.5, 0.8125, 0.5, 0.8125, 0.5833, 0.7917, 0.5833, 0.7917, 0.5833, 0.8125, 0.5833, 0.8125, 0.6667, 0.7917, 0.6667, 0.7917, 0.6667, 0.8125, 0.6667, 0.8125, 0.75, 0.7917, 0.75, 0.7917, 0.75, 0.8125, 0.75, 0.8125, 0.8333, 0.7917, 0.8333, 0.7917, 0.8333, 0.8125, 0.8333, 0.8125, 0.9167, 0.7917, 0.9167, 0.7917, 0.9167, 0.8125, 0.9167, 0.8125, 1.0, 0.7917, 1.0, 0.7917, 2.22e-16, 0.8125, 2.22e-16, 0.8125, 0.08333, 0.7917, 0.08333, 0.7917, 0.08333, 0.8125, 0.08333, 0.8125, 0.1667, 0.7917, 0.1667, 0.7917, 0.1667, 0.8125, 0.1667, 0.8125, 0.25, 0.7917, 0.25, 0.7917, 0.25, 0.8125, 0.25, 0.8125, 0.3333, 0.7917, 0.3333, 0.7917, 0.3333, 0.8125, 0.3333, 0.8125, 0.4167, 0.7917, 0.4167, 0.7917, 0.4167, 0.8125, 0.4167, 0.8125, 0.5, 0.7917, 0.5, 0.8125, 0.5, 0.8333, 0.5, 0.8333, 0.5833, 0.8125, 0.5833, 0.8125, 0.5833, 0.8333, 0.5833, 0.8333, 0.6667, 0.8125, 0.6667, 0.8125, 0.6667, 0.8333, 0.6667, 0.8333, 0.75, 0.8125, 0.75, 0.8125, 0.75, 0.8333, 0.75, 0.8333, 0.8333, 0.8125, 0.8333, 0.8125, 0.8333, 0.8333, 0.8333, 0.8333, 0.9167, 0.8125, 0.9167, 0.8125, 0.9167, 0.8333, 0.9167, 0.8333, 1.0, 0.8125, 1.0, 0.8125, 2.22e-16, 0.8333, 2.22e-16, 0.8333, 0.08333, 0.8125, 0.08333, 0.8125, 0.08333, 0.8333, 0.08333, 0.8333, 0.1667, 0.8125, 0.1667, 0.8125, 0.1667, 0.8333, 0.1667, 0.8333, 0.25, 0.8125, 0.25, 0.8125, 0.25, 0.8333, 0.25, 0.8333, 0.3333, 0.8125, 0.3333, 0.8125, 0.3333, 0.8333, 0.3333, 0.8333, 0.4167, 0.8125, 0.4167, 0.8125, 0.4167, 0.8333, 0.4167, 0.8333, 0.5, 0.8125, 0.5, 0.8333, 0.5, 0.8542, 0.5, 0.8542, 0.5833, 0.8333, 0.5833, 0.8333, 0.5833, 0.8542, 0.5833, 0.8542, 0.6667, 0.8333, 0.6667, 0.8333, 0.6667, 0.8542, 0.6667, 0.8542, 0.75, 0.8333, 0.75, 0.8333, 0.75, 0.8542, 0.75, 0.8542, 0.8333, 0.8333, 0.8333, 0.8333, 0.8333, 0.8542, 0.8333, 0.8542, 0.9167, 0.8333, 0.9167, 0.8333, 0.9167, 0.8542, 0.9167, 0.8542, 1.0, 0.8333, 1.0, 0.8333, 2.22e-16, 0.8542, 2.22e-16, 0.8542, 0.08333, 0.8333, 0.08333, 0.8333, 0.08333, 0.8542, 0.08333, 0.8542, 0.1667, 0.8333, 0.1667, 0.8333, 0.1667, 0.8542, 0.1667, 0.8542, 0.25, 0.8333, 0.25, 0.8333, 0.25, 0.8542, 0.25, 0.8542, 0.3333, 0.8333, 0.3333, 0.8333, 0.3333, 0.8542, 0.3333, 0.8542, 0.4167, 0.8333, 0.4167, 0.8333, 0.4167, 0.8542, 0.4167, 0.8542, 0.5, 0.8333, 0.5, 0.8542, 0.5, 0.875, 0.5, 0.875, 0.5833, 0.8542, 0.5833, 0.8542, 0.5833, 0.875, 0.5833, 0.875, 0.6667, 0.8542, 0.6667, 0.8542, 0.6667, 0.875, 0.6667, 0.875, 0.75, 0.8542, 0.75, 0.8542, 0.75, 0.875, 0.75, 0.875, 0.8333, 0.8542, 0.8333, 0.8542, 0.8333, 0.875, 0.8333, 0.875, 0.9167, 0.8542, 0.9167, 0.8542, 0.9167, 0.875, 0.9167, 0.875, 1.0, 0.8542, 1.0, 0.8542, 2.22e-16, 0.875, 2.22e-16, 0.875, 0.08333, 0.8542, 0.08333, 0.8542, 0.08333, 0.875, 0.08333, 0.875, 0.1667, 0.8542, 0.1667, 0.8542, 0.1667, 0.875, 0.1667, 0.875, 0.25, 0.8542, 0.25, 0.8542, 0.25, 0.875, 0.25, 0.875, 0.3333, 0.8542, 0.3333, 0.8542, 0.3333, 0.875, 0.3333, 0.875, 0.4167, 0.8542, 0.4167, 0.8542, 0.4167, 0.875, 0.4167, 0.875, 0.5, 0.8542, 0.5, 0.875, 0.5, 0.8958, 0.5, 0.8958, 0.5833, 0.875, 0.5833, 0.875, 0.5833, 0.8958, 0.5833, 0.8958, 0.6667, 0.875, 0.6667, 0.875, 0.6667, 0.8958, 0.6667, 0.8958, 0.75, 0.875, 0.75, 0.875, 0.75, 0.8958, 0.75, 0.8958, 0.8333, 0.875, 0.8333, 0.875, 0.8333, 0.8958, 0.8333, 0.8958, 0.9167, 0.875, 0.9167, 0.875, 0.9167, 0.8958, 0.9167, 0.8958, 1.0, 0.875, 1.0, 0.875, 2.22e-16, 0.8958, 2.22e-16, 0.8958, 0.08333, 0.875, 0.08333, 0.875, 0.08333, 0.8958, 0.08333, 0.8958, 0.1667, 0.875, 0.1667, 0.875, 0.1667, 0.8958, 0.1667, 0.8958, 0.25, 0.875, 0.25, 0.875, 0.25, 0.8958, 0.25, 0.8958, 0.3333, 0.875, 0.3333, 0.875, 0.3333, 0.8958, 0.3333, 0.8958, 0.4167, 0.875, 0.4167, 0.875, 0.4167, 0.8958, 0.4167, 0.8958, 0.5, 0.875, 0.5, 0.8958, 0.5, 0.9167, 0.5, 0.9167, 0.5833, 0.8958, 0.5833, 0.8958, 0.5833, 0.9167, 0.5833, 0.9167, 0.6667, 0.8958, 0.6667, 0.8958, 0.6667, 0.9167, 0.6667, 0.9167, 0.75, 0.8958, 0.75, 0.8958, 0.75, 0.9167, 0.75, 0.9167, 0.8333, 0.8958, 0.8333, 0.8958, 0.8333, 0.9167, 0.8333, 0.9167, 0.9167, 0.8958, 0.9167, 0.8958, 0.9167, 0.9167, 0.9167, 0.9167, 1.0, 0.8958, 1.0, 0.8958, 2.22e-16, 0.9167, 2.22e-16, 0.9167, 0.08333, 0.8958, 0.08333, 0.8958, 0.08333, 0.9167, 0.08333, 0.9167, 0.1667, 0.8958, 0.1667, 0.8958, 0.1667, 0.9167, 0.1667, 0.9167, 0.25, 0.8958, 0.25, 0.8958, 0.25, 0.9167, 0.25, 0.9167, 0.3333, 0.8958, 0.3333, 0.8958, 0.3333, 0.9167, 0.3333, 0.9167, 0.4167, 0.8958, 0.4167, 0.8958, 0.4167, 0.9167, 0.4167, 0.9167, 0.5, 0.8958, 0.5, 0.9167, 0.5, 0.9375, 0.5, 0.9375, 0.5833, 0.9167, 0.5833, 0.9167, 0.5833, 0.9375, 0.5833, 0.9375, 0.6667, 0.9167, 0.6667, 0.9167, 0.6667, 0.9375, 0.6667, 0.9375, 0.75, 0.9167, 0.75, 0.9167, 0.75, 0.9375, 0.75, 0.9375, 0.8333, 0.9167, 0.8333, 0.9167, 0.8333, 0.9375, 0.8333, 0.9375, 0.9167, 0.9167, 0.9167, 0.9167, 0.9167, 0.9375, 0.9167, 0.9375, 1.0, 0.9167, 1.0, 0.9167, 2.22e-16, 0.9375, 2.22e-16, 0.9375, 0.08333, 0.9167, 0.08333, 0.9167, 0.08333, 0.9375, 0.08333, 0.9375, 0.1667, 0.9167, 0.1667, 0.9167, 0.1667, 0.9375, 0.1667, 0.9375, 0.25, 0.9167, 0.25, 0.9167, 0.25, 0.9375, 0.25, 0.9375, 0.3333, 0.9167, 0.3333, 0.9167, 0.3333, 0.9375, 0.3333, 0.9375, 0.4167, 0.9167, 0.4167, 0.9167, 0.4167, 0.9375, 0.4167, 0.9375, 0.5, 0.9167, 0.5, 0.9375, 0.5, 0.9583, 0.5, 0.9583, 0.5833, 0.9375, 0.5833, 0.9375, 0.5833, 0.9583, 0.5833, 0.9583, 0.6667, 0.9375, 0.6667, 0.9375, 0.6667, 0.9583, 0.6667, 0.9583, 0.75, 0.9375, 0.75, 0.9375, 0.75, 0.9583, 0.75, 0.9583, 0.8333, 0.9375, 0.8333, 0.9375, 0.8333, 0.9583, 0.8333, 0.9583, 0.9167, 0.9375, 0.9167, 0.9375, 0.9167, 0.9583, 0.9167, 0.9583, 1.0, 0.9375, 1.0, 0.9375, 2.22e-16, 0.9583, 2.22e-16, 0.9583, 0.08333, 0.9375, 0.08333, 0.9375, 0.08333, 0.9583, 0.08333, 0.9583, 0.1667, 0.9375, 0.1667, 0.9375, 0.1667, 0.9583, 0.1667, 0.9583, 0.25, 0.9375, 0.25, 0.9375, 0.25, 0.9583, 0.25, 0.9583, 0.3333, 0.9375, 0.3333, 0.9375, 0.3333, 0.9583, 0.3333, 0.9583, 0.4167, 0.9375, 0.4167, 0.9375, 0.4167, 0.9583, 0.4167, 0.9583, 0.5, 0.9375, 0.5, 0.9583, 0.5, 0.9792, 0.5, 0.9792, 0.5833, 0.9583, 0.5833, 0.9583, 0.5833, 0.9792, 0.5833, 0.9792, 0.6667, 0.9583, 0.6667, 0.9583, 0.6667, 0.9792, 0.6667, 0.9792, 0.75, 0.9583, 0.75, 0.9583, 0.75, 0.9792, 0.75, 0.9792, 0.8333, 0.9583, 0.8333, 0.9583, 0.8333, 0.9792, 0.8333, 0.9792, 0.9167, 0.9583, 0.9167, 0.9583, 0.9167, 0.9792, 0.9167, 0.9792, 1.0, 0.9583, 1.0, 0.9583, 2.22e-16, 0.9792, 2.22e-16, 0.9792, 0.08333, 0.9583, 0.08333, 0.9583, 0.08333, 0.9792, 0.08333, 0.9792, 0.1667, 0.9583, 0.1667, 0.9583, 0.1667, 0.9792, 0.1667, 0.9792, 0.25, 0.9583, 0.25, 0.9583, 0.25, 0.9792, 0.25, 0.9792, 0.3333, 0.9583, 0.3333, 0.9583, 0.3333, 0.9792, 0.3333, 0.9792, 0.4167, 0.9583, 0.4167, 0.9583, 0.4167, 0.9792, 0.4167, 0.9792, 0.5, 0.9583, 0.5, 0.9792, 0.5, 1.0, 0.5, 1.0, 0.5833, 0.9792, 0.5833, 0.9792, 0.5833, 1.0, 0.5833, 1.0, 0.6667, 0.9792, 0.6667, 0.9792, 0.6667, 1.0, 0.6667, 1.0, 0.75, 0.9792, 0.75, 0.9792, 0.75, 1.0, 0.75, 1.0, 0.8333, 0.9792, 0.8333, 0.9792, 0.8333, 1.0, 0.8333, 1.0, 0.9167, 0.9792, 0.9167, 0.9792, 0.9167, 1.0, 0.9167, 1.0, 1.0, 0.9792, 1.0, 0.9792, 2.22e-16, 1.0, 2.22e-16, 1.0, 0.08333, 0.9792, 0.08333, 0.9792, 0.08333, 1.0, 0.08333, 1.0, 0.1667, 0.9792, 0.1667, 0.9792, 0.1667, 1.0, 0.1667, 1.0, 0.25, 0.9792, 0.25, 0.9792, 0.25, 1.0, 0.25, 1.0, 0.3333, 0.9792, 0.3333, 0.9792, 0.3333, 1.0, 0.3333, 1.0, 0.4167, 0.9792, 0.4167, 0.9792, 0.4167, 1.0, 0.4167, 1.0, 0.5, 0.9792, 0.5, 8.882e-16, 0.5, 0.02083, 0.5, 0.02083, 0.5833, 8.882e-16, 0.5833, 8.882e-16, 0.5833, 0.02083, 0.5833, 0.02083, 0.6667, 8.882e-16, 0.6667, 8.882e-16, 0.6667, 0.02083, 0.6667, 0.02083, 0.75, 8.882e-16, 0.75, 8.882e-16, 0.75, 0.02083, 0.75, 0.02083, 0.8333, 8.882e-16, 0.8333, 8.882e-16, 0.8333, 0.02083, 0.8333, 0.02086, 0.9166, 8.882e-16, 0.9167, 8.882e-16, 0.9167, 0.02086, 0.9166, 0.02083, 1.0, 8.882e-16, 1.0, 8.882e-16, 2.22e-16, 0.02083, 2.22e-16, 0.02083, 0.08333, 8.882e-16, 0.08333, 8.882e-16, 0.08333, 0.02083, 0.08333, 0.02083, 0.1667, 8.882e-16, 0.1667, 8.882e-16, 0.1667, 0.02083, 0.1667, 0.02083, 0.25, 8.882e-16, 0.25, 8.882e-16, 0.25, 0.02083, 0.25, 0.02083, 0.3333, 8.882e-16, 0.3333, 8.882e-16, 0.3333, 0.02083, 0.3333, 0.02083, 0.4167, 8.882e-16, 0.4167, 8.882e-16, 0.4167, 0.02083, 0.4167, 0.02083, 0.5, 8.882e-16, 0.5, 0.02083, 0.5, 0.04167, 0.5, 0.04167, 0.5833, 0.02083, 0.5833, 0.02083, 0.5833, 0.04167, 0.5833, 0.04167, 0.6667, 0.02083, 0.6667, 0.02083, 0.6667, 0.04167, 0.6667, 0.04167, 0.75, 0.02083, 0.75, 0.02083, 0.75, 0.04167, 0.75, 0.04174, 0.8331, 0.02083, 0.8333, 0.02083, 0.8333, 0.04174, 0.8331, 0.04188, 0.9157, 0.02086, 0.9166, 0.02086, 0.9166, 0.04188, 0.9157, 0.04172, 0.9998, 0.02083, 1.0, 0.02083, 2.22e-16, 0.04172, -0.0002078, 0.04167, 0.08333, 0.02083, 0.08333, 0.02083, 0.08333, 0.04167, 0.08333, 0.04167, 0.1667, 0.02083, 0.1667, 0.02083, 0.1667, 0.04167, 0.1667, 0.04167, 0.25, 0.02083, 0.25, 0.02083, 0.25, 0.04167, 0.25, 0.04167, 0.3333, 0.02083, 0.3333, 0.02083, 0.3333, 0.04167, 0.3333, 0.04167, 0.4167, 0.02083, 0.4167, 0.02083, 0.4167, 0.04167, 0.4167, 0.04167, 0.5, 0.02083, 0.5, 0.04167, 0.5, 0.0625, 0.5, 0.0625, 0.5833, 0.04167, 0.5833, 0.04167, 0.5833, 0.0625, 0.5833, 0.0625, 0.6667, 0.04167, 0.6667, 0.04167, 0.6667, 0.0625, 0.6667, 0.06254, 0.75, 0.04167, 0.75, 0.04167, 0.75, 0.06254, 0.75, 0.06281, 0.832, 0.04174, 0.8331, 0.04174, 0.8331, 0.06281, 0.832, 0.06298, 0.914, 0.04188, 0.9157, 0.04188, 0.9157, 0.06298, 0.914, 0.06271, 0.9988, 0.04172, 0.9998, 0.04172, -0.0002078, 0.06272, -0.0009929, 0.0625, 0.08333, 0.04167, 0.08333, 0.04167, 0.08333, 0.0625, 0.08333, 0.0625, 0.1667, 0.04167, 0.1667, 0.04167, 0.1667, 0.0625, 0.1667, 0.0625, 0.25, 0.04167, 0.25, 0.04167, 0.25, 0.0625, 0.25, 0.0625, 0.3333, 0.04167, 0.3333, 0.04167, 0.3333, 0.0625, 0.3333, 0.0625, 0.4167, 0.04167, 0.4167, 0.04167, 0.4167, 0.0625, 0.4167, 0.0625, 0.5, 0.04167, 0.5, 0.0625, 0.5, 0.08333, 0.5, 0.08333, 0.5833, 0.0625, 0.5833, 0.0625, 0.5833, 0.08333, 0.5833, 0.08338, 0.6666, 0.0625, 0.6667, 0.0625, 0.6667, 0.08338, 0.6666, 0.08356, 0.7498, 0.06254, 0.75, 0.06254, 0.75, 0.08356, 0.7498, 0.08392, 0.83, 0.06281, 0.832, 0.06281, 0.832, 0.08392, 0.83, 0.08406, 0.9115, 0.06298, 0.914, 0.06298, 0.914, 0.08406, 0.9115, 0.08373, 0.9973, 0.06271, 0.9988, 0.06272, -0.0009929, 0.08377, -0.002279, 0.08336, 0.08313, 0.0625, 0.08333, 0.0625, 0.08333, 0.08336, 0.08313, 0.08333, 0.1667, 0.0625, 0.1667, 0.0625, 0.1667, 0.08333, 0.1667, 0.08333, 0.25, 0.0625, 0.25, 0.0625, 0.25, 0.08333, 0.25, 0.08333, 0.3333, 0.0625, 0.3333, 0.0625, 0.3333, 0.08333, 0.3333, 0.08333, 0.4167, 0.0625, 0.4167, 0.0625, 0.4167, 0.08333, 0.4167, 0.08333, 0.5, 0.0625, 0.5, 0.08333, 0.5, 0.1042, 0.5002, 0.1042, 0.5841, 0.08333, 0.5833, 0.08333, 0.5833, 0.1042, 0.5841, 0.1044, 0.6662, 0.08338, 0.6666, 0.08338, 0.6666, 0.1044, 0.6662, 0.1046, 0.7493, 0.08356, 0.7498, 0.08356, 0.7498, 0.1046, 0.7493, 0.1049, 0.8274, 0.08392, 0.83, 0.08392, 0.83, 0.1049, 0.8274, 0.105, 0.9084, 0.08406, 0.9115, 0.08406, 0.9115, 0.105, 0.9084, 0.1047, 0.9952, 0.08373, 0.9973, 0.08377, -0.002279, 0.1048, -0.003948, 0.1043, 0.08241, 0.08336, 0.08313, 0.08336, 0.08313, 0.1043, 0.08241, 0.1042, 0.1667, 0.08333, 0.1667, 0.08333, 0.1667, 0.1042, 0.1667, 0.1042, 0.25, 0.08333, 0.25, 0.08333, 0.25, 0.1042, 0.25, 0.1042, 0.3333, 0.08333, 0.3333, 0.08333, 0.3333, 0.1042, 0.3333, 0.1042, 0.4167, 0.08333, 0.4167, 0.08333, 0.4167, 0.1042, 0.4167, 0.1042, 0.5002, 0.08333, 0.5, 0.1042, 0.5002, 0.1251, 0.5028, 0.1251, 0.5863, 0.1042, 0.5841, 0.1042, 0.5841, 0.1251, 0.5863, 0.1253, 0.6653, 0.1044, 0.6662, 0.1044, 0.6662, 0.1253, 0.6653, 0.1255, 0.7485, 0.1046, 0.7493, 0.1046, 0.7493, 0.1255, 0.7485, 0.1258, 0.8243, 0.1049, 0.8274, 0.1049, 0.8274, 0.1258, 0.8243, 0.1257, 0.9049, 0.105, 0.9084, 0.105, 0.9084, 0.1257, 0.9049, 0.1255, 0.9928, 0.1047, 0.9952, 0.1048, -0.003948, 0.1257, -0.005864, 0.1251, 0.0813, 0.1043, 0.08241, 0.1043, 0.08241, 0.1251, 0.0813, 0.125, 0.1666, 0.1042, 0.1667, 0.1042, 0.1667, 0.125, 0.1666, 0.125, 0.25, 0.1042, 0.25, 0.1042, 0.25, 0.125, 0.25, 0.125, 0.3335, 0.1042, 0.3333, 0.1042, 0.3333, 0.125, 0.3335, 0.125, 0.4177, 0.1042, 0.4167, 0.1042, 0.4167, 0.125, 0.4177, 0.1251, 0.5028, 0.1042, 0.5002, 0.1251, 0.5028, 0.1459, 0.5074, 0.1459, 0.5893, 0.1251, 0.5863, 0.1251, 0.5863, 0.1459, 0.5893, 0.146, 0.6642, 0.1253, 0.6653, 0.1253, 0.6653, 0.146, 0.6642, 0.1461, 0.7475, 0.1255, 0.7485, 0.1255, 0.7485, 0.1461, 0.7475, 0.1464, 0.821, 0.1258, 0.8243, 0.1258, 0.8243, 0.1464, 0.821, 0.1462, 0.9013, 0.1257, 0.9049, 0.1257, 0.9049, 0.1462, 0.9013, 0.1461, 0.9902, 0.1255, 0.9928, 0.1257, -0.005864, 0.1464, -0.007876, 0.1459, 0.07996, 0.1251, 0.0813, 0.1251, 0.0813, 0.1459, 0.07996, 0.1458, 0.1662, 0.125, 0.1666, 0.125, 0.1666, 0.1458, 0.1662, 0.1459, 0.2507, 0.125, 0.25, 0.125, 0.25, 0.1459, 0.2507, 0.1459, 0.3352, 0.125, 0.3335, 0.125, 0.3335, 0.1459, 0.3352, 0.1459, 0.4212, 0.125, 0.4177, 0.125, 0.4177, 0.1459, 0.4212, 0.1459, 0.5074, 0.1251, 0.5028, 0.1459, 0.5074, 0.1667, 0.513, 0.1666, 0.5928, 0.1459, 0.5893, 0.1459, 0.5893, 0.1666, 0.5928, 0.1664, 0.6632, 0.146, 0.6642, 0.146, 0.6642, 0.1664, 0.6632, 0.1669, 0.7466, 0.1461, 0.7475, 0.1461, 0.7475, 0.1669, 0.7466, 0.1662, 0.8177, 0.1464, 0.821, 0.1464, 0.821, 0.1662, 0.8177, 0.1659, 0.8979, 0.1462, 0.9013, 0.1462, 0.9013, 0.1659, 0.8979, 0.1666, 0.9877, 0.1461, 0.9902, 0.1464, -0.007876, 0.1669, -0.009827, 0.1666, 0.07856, 0.1459, 0.07996, 0.1459, 0.07996, 0.1666, 0.07856, 0.1667, 0.1657, 0.1458, 0.1662, 0.1458, 0.1662, 0.1667, 0.1657, 0.1667, 0.2517, 0.1459, 0.2507, 0.1459, 0.2507, 0.1667, 0.2517, 0.1667, 0.3377, 0.1459, 0.3352, 0.1459, 0.3352, 0.1667, 0.3377, 0.1667, 0.4259, 0.1459, 0.4212, 0.1459, 0.4212, 0.1667, 0.4259, 0.1667, 0.513, 0.1459, 0.5074, 0.1667, 0.513, 0.1874, 0.5184, 0.1874, 0.596, 0.1666, 0.5928, 0.1666, 0.5928, 0.1874, 0.596, 0.1872, 0.6622, 0.1664, 0.6632, 0.1664, 0.6632, 0.1872, 0.6622, 0.187, 0.7458, 0.1669, 0.7466, 0.1669, 0.7466, 0.187, 0.7458, 0.1862, 0.8148, 0.1662, 0.8177, 0.1662, 0.8177, 0.1862, 0.8148, 0.1858, 0.8949, 0.1659, 0.8979, 0.1659, 0.8979, 0.1858, 0.8949, 0.1868, 0.9855, 0.1666, 0.9877, 0.1669, -0.009827, 0.1871, -0.01157, 0.1875, 0.07723, 0.1666, 0.07856, 0.1666, 0.07856, 0.1875, 0.07723, 0.1875, 0.1652, 0.1667, 0.1657, 0.1667, 0.1657, 0.1875, 0.1652, 0.1874, 0.2527, 0.1667, 0.2517, 0.1667, 0.2517, 0.1874, 0.2527, 0.1873, 0.3404, 0.1667, 0.3377, 0.1667, 0.3377, 0.1873, 0.3404, 0.1873, 0.4305, 0.1667, 0.4259, 0.1667, 0.4259, 0.1873, 0.4305, 0.1874, 0.5184, 0.1667, 0.513, 0.1874, 0.5184, 0.2078, 0.5223, 0.2076, 0.5985, 0.1874, 0.596, 0.1874, 0.596, 0.2076, 0.5985, 0.2072, 0.6617, 0.1872, 0.6622, 0.1872, 0.6622, 0.2072, 0.6617, 0.2069, 0.7454, 0.187, 0.7458, 0.187, 0.7458, 0.2069, 0.7454, 0.2059, 0.8126, 0.1862, 0.8148, 0.1862, 0.8148, 0.2059, 0.8126, 0.2055, 0.8927, 0.1858, 0.8949, 0.1858, 0.8949, 0.2055, 0.8927, 0.2069, 0.9838, 0.1868, 0.9855, 0.1871, -0.01157, 0.2072, -0.01296, 0.208, 0.07616, 0.1875, 0.07723, 0.1875, 0.07723, 0.208, 0.07616, 0.2082, 0.1647, 0.1875, 0.1652, 0.1875, 0.1652, 0.2082, 0.1647, 0.2081, 0.2534, 0.1874, 0.2527, 0.1874, 0.2527, 0.2081, 0.2534, 0.2079, 0.3423, 0.1873, 0.3404, 0.1873, 0.3404, 0.2079, 0.3423, 0.2078, 0.4338, 0.1873, 0.4305, 0.1873, 0.4305, 0.2078, 0.4338, 0.2078, 0.5223, 0.1874, 0.5184, 0.2078, 0.5223, 0.2282, 0.5238, 0.2278, 0.5997, 0.2076, 0.5985, 0.2076, 0.5985, 0.2278, 0.5997, 0.2271, 0.662, 0.2072, 0.6617, 0.2072, 0.6617, 0.2271, 0.662, 0.2267, 0.7455, 0.2069, 0.7454, 0.2069, 0.7454, 0.2267, 0.7455, 0.2256, 0.8115, 0.2059, 0.8126, 0.2059, 0.8126, 0.2256, 0.8115, 0.2253, 0.8916, 0.2055, 0.8927, 0.2055, 0.8927, 0.2253, 0.8916, 0.2269, 0.9827, 0.2069, 0.9838, 0.2072, -0.01296, 0.2273, -0.0139, 0.2285, 0.07545, 0.208, 0.07616, 0.208, 0.07616, 0.2285, 0.07545, 0.2288, 0.1644, 0.2082, 0.1647, 0.2082, 0.1647, 0.2288, 0.1644, 0.2287, 0.2537, 0.2081, 0.2534, 0.2081, 0.2534, 0.2287, 0.2537, 0.2285, 0.3429, 0.2079, 0.3423, 0.2079, 0.3423, 0.2285, 0.3429, 0.2283, 0.435, 0.2078, 0.4338, 0.2078, 0.4338, 0.2283, 0.435, 0.2282, 0.5238, 0.2078, 0.5223, 0.2282, 0.5238, 0.2486, 0.5239, 0.248, 0.6003, 0.2278, 0.5997, 0.2278, 0.5997, 0.248, 0.6003, 0.2472, 0.6628, 0.2271, 0.662, 0.2271, 0.662, 0.2472, 0.6628, 0.2465, 0.7462, 0.2267, 0.7455, 0.2267, 0.7455, 0.2465, 0.7462, 0.2454, 0.8118, 0.2256, 0.8115, 0.2256, 0.8115, 0.2454, 0.8118, 0.2452, 0.8915, 0.2253, 0.8916, 0.2253, 0.8916, 0.2452, 0.8915, 0.247, 0.9824, 0.2269, 0.9827, 0.2273, -0.0139, 0.2473, -0.0143, 0.2489, 0.07518, 0.2285, 0.07545, 0.2285, 0.07545, 0.2489, 0.07518, 0.2495, 0.1642, 0.2288, 0.1644, 0.2288, 0.1644, 0.2495, 0.1642, 0.2494, 0.2535, 0.2287, 0.2537, 0.2287, 0.2537, 0.2494, 0.2535, 0.2492, 0.3427, 0.2285, 0.3429, 0.2285, 0.3429, 0.2492, 0.3427, 0.2489, 0.4349, 0.2283, 0.435, 0.2283, 0.435, 0.2489, 0.4349, 0.2486, 0.5239, 0.2282, 0.5238, 0.2486, 0.5239, 0.2691, 0.5227, 0.2684, 0.6, 0.248, 0.6003, 0.248, 0.6003, 0.2684, 0.6, 0.2675, 0.664, 0.2472, 0.6628, 0.2472, 0.6628, 0.2675, 0.664, 0.2664, 0.7472, 0.2465, 0.7462, 0.2465, 0.7462, 0.2664, 0.7472, 0.2654, 0.8128, 0.2454, 0.8118, 0.2454, 0.8118, 0.2654, 0.8128, 0.2652, 0.8922, 0.2452, 0.8915, 0.2452, 0.8915, 0.2652, 0.8922, 0.2672, 0.9826, 0.247, 0.9824, 0.2473, -0.0143, 0.2675, -0.01434, 0.2693, 0.07516, 0.2489, 0.07518, 0.2489, 0.07518, 0.2693, 0.07516, 0.2701, 0.1641, 0.2495, 0.1642, 0.2495, 0.1642, 0.2701, 0.1641, 0.2702, 0.2531, 0.2494, 0.2535, 0.2494, 0.2535, 0.2702, 0.2531, 0.27, 0.3419, 0.2492, 0.3427, 0.2492, 0.3427, 0.27, 0.3419, 0.2696, 0.4335, 0.2489, 0.4349, 0.2489, 0.4349, 0.2696, 0.4335, 0.2691, 0.5227, 0.2486, 0.5239, 0.2691, 0.5227, 0.29, 0.5189, 0.2892, 0.5981, 0.2684, 0.6, 0.2684, 0.6, 0.2892, 0.5981, 0.2879, 0.6653, 0.2675, 0.664, 0.2675, 0.664, 0.2879, 0.6653, 0.2865, 0.7485, 0.2664, 0.7472, 0.2664, 0.7472, 0.2865, 0.7485, 0.2854, 0.8141, 0.2654, 0.8128, 0.2654, 0.8128, 0.2854, 0.8141, 0.2853, 0.893, 0.2652, 0.8922, 0.2652, 0.8922, 0.2853, 0.893, 0.2875, 0.9828, 0.2672, 0.9826, 0.2675, -0.01434, 0.2877, -0.01441, 0.2898, 0.07511, 0.2693, 0.07516, 0.2693, 0.07516, 0.2898, 0.07511, 0.2908, 0.164, 0.2701, 0.1641, 0.2701, 0.1641, 0.2908, 0.164, 0.291, 0.2526, 0.2702, 0.2531, 0.2702, 0.2531, 0.291, 0.2526, 0.2909, 0.3399, 0.27, 0.3419, 0.27, 0.3419, 0.2909, 0.3399, 0.2905, 0.4301, 0.2696, 0.4335, 0.2696, 0.4335, 0.2905, 0.4301, 0.29, 0.5189, 0.2691, 0.5227, 0.29, 0.5189, 0.3109, 0.5153, 0.3099, 0.5975, 0.2892, 0.5981, 0.2892, 0.5981, 0.3099, 0.5975, 0.3082, 0.6666, 0.2879, 0.6653, 0.2879, 0.6653, 0.3082, 0.6666, 0.3066, 0.7501, 0.2865, 0.7485, 0.2865, 0.7485, 0.3066, 0.7501, 0.3055, 0.8155, 0.2854, 0.8141, 0.2854, 0.8141, 0.3055, 0.8155, 0.3056, 0.8939, 0.2853, 0.893, 0.2853, 0.893, 0.3056, 0.8939, 0.3078, 0.9831, 0.2875, 0.9828, 0.2877, -0.01441, 0.3079, -0.01453, 0.3103, 0.07505, 0.2898, 0.07511, 0.2898, 0.07511, 0.3103, 0.07505, 0.3115, 0.1639, 0.2908, 0.164, 0.2908, 0.164, 0.3115, 0.1639, 0.3118, 0.2524, 0.291, 0.2526, 0.291, 0.2526, 0.3118, 0.2524, 0.3118, 0.3385, 0.2909, 0.3399, 0.2909, 0.3399, 0.3118, 0.3385, 0.3115, 0.4267, 0.2905, 0.4301, 0.2905, 0.4301, 0.3115, 0.4267, 0.3109, 0.5153, 0.29, 0.5189, 0.3109, 0.5153, 0.3317, 0.5146, 0.3306, 0.5976, 0.3099, 0.5975, 0.3099, 0.5975, 0.3306, 0.5976, 0.3288, 0.668, 0.3082, 0.6666, 0.3082, 0.6666, 0.3288, 0.668, 0.327, 0.7517, 0.3066, 0.7501, 0.3066, 0.7501, 0.327, 0.7517, 0.3259, 0.8176, 0.3055, 0.8155, 0.3055, 0.8155, 0.3259, 0.8176, 0.326, 0.8953, 0.3056, 0.8939, 0.3056, 0.8939, 0.326, 0.8953, 0.3283, 0.9837, 0.3078, 0.9831, 0.3079, -0.01453, 0.3284, -0.01438, 0.331, 0.07521, 0.3103, 0.07505, 0.3103, 0.07505, 0.331, 0.07521, 0.3323, 0.1639, 0.3115, 0.1639, 0.3115, 0.1639, 0.3323, 0.1639, 0.3326, 0.252, 0.3118, 0.2524, 0.3118, 0.2524, 0.3326, 0.252, 0.3326, 0.338, 0.3118, 0.3385, 0.3118, 0.3385, 0.3326, 0.338, 0.3323, 0.4259, 0.3115, 0.4267, 0.3115, 0.4267, 0.3323, 0.4259, 0.3317, 0.5146, 0.3109, 0.5153, 0.3317, 0.5146, 0.3527, 0.5124, 0.3516, 0.5964, 0.3306, 0.5976, 0.3306, 0.5976, 0.3516, 0.5964, 0.3498, 0.6692, 0.3288, 0.668, 0.3288, 0.668, 0.3498, 0.6692, 0.348, 0.7532, 0.327, 0.7517, 0.327, 0.7517, 0.348, 0.7532, 0.3468, 0.8203, 0.3259, 0.8176, 0.3259, 0.8176, 0.3468, 0.8203, 0.347, 0.8976, 0.326, 0.8953, 0.326, 0.8953, 0.347, 0.8976, 0.3492, 0.9849, 0.3283, 0.9837, 0.3284, -0.01438, 0.3492, -0.01365, 0.3518, 0.07585, 0.331, 0.07521, 0.331, 0.07521, 0.3518, 0.07585, 0.3532, 0.1641, 0.3323, 0.1639, 0.3323, 0.1639, 0.3532, 0.1641, 0.3536, 0.2515, 0.3326, 0.252, 0.3326, 0.252, 0.3536, 0.2515, 0.3536, 0.3368, 0.3326, 0.338, 0.3326, 0.338, 0.3536, 0.3368, 0.3533, 0.424, 0.3323, 0.4259, 0.3323, 0.4259, 0.3533, 0.424, 0.3527, 0.5124, 0.3317, 0.5146, 0.3527, 0.5124, 0.3739, 0.509, 0.3729, 0.594, 0.3516, 0.5964, 0.3516, 0.5964, 0.3729, 0.594, 0.3712, 0.6699, 0.3498, 0.6692, 0.3498, 0.6692, 0.3712, 0.6699, 0.3694, 0.7541, 0.348, 0.7532, 0.348, 0.7532, 0.3694, 0.7541, 0.3682, 0.8234, 0.3468, 0.8203, 0.3468, 0.8203, 0.3682, 0.8234, 0.3683, 0.9004, 0.347, 0.8976, 0.347, 0.8976, 0.3683, 0.9004, 0.3703, 0.9867, 0.3492, 0.9849, 0.3492, -0.01365, 0.3703, -0.01238, 0.3729, 0.07688, 0.3518, 0.07585, 0.3518, 0.07585, 0.3729, 0.07688, 0.3742, 0.1646, 0.3532, 0.1641, 0.3532, 0.1641, 0.3742, 0.1646, 0.3746, 0.2508, 0.3536, 0.2515, 0.3536, 0.2515, 0.3746, 0.2508, 0.3746, 0.3354, 0.3536, 0.3368, 0.3536, 0.3368, 0.3746, 0.3354, 0.3744, 0.4214, 0.3533, 0.424, 0.3533, 0.424, 0.3744, 0.4214, 0.3739, 0.509, 0.3527, 0.5124, 0.3739, 0.509, 0.3952, 0.5053, 0.3943, 0.5909, 0.3729, 0.594, 0.3729, 0.594, 0.3943, 0.5909, 0.393, 0.67, 0.3712, 0.6699, 0.3712, 0.6699, 0.393, 0.67, 0.3912, 0.7545, 0.3694, 0.7541, 0.3694, 0.7541, 0.3912, 0.7545, 0.39, 0.8263, 0.3682, 0.8234, 0.3682, 0.8234, 0.39, 0.8263, 0.39, 0.9034, 0.3683, 0.9004, 0.3683, 0.9004, 0.39, 0.9034, 0.3918, 0.9889, 0.3703, 0.9867, 0.3703, -0.01238, 0.3917, -0.01068, 0.3941, 0.0782, 0.3729, 0.07688, 0.3729, 0.07688, 0.3941, 0.0782, 0.3953, 0.1653, 0.3742, 0.1646, 0.3742, 0.1646, 0.3953, 0.1653, 0.3956, 0.2503, 0.3746, 0.2508, 0.3746, 0.2508, 0.3956, 0.2503, 0.3957, 0.3341, 0.3746, 0.3354, 0.3746, 0.3354, 0.3957, 0.3341, 0.3955, 0.4189, 0.3744, 0.4214, 0.3744, 0.4214, 0.3955, 0.4189, 0.3952, 0.5053, 0.3739, 0.509, 0.3952, 0.5053, 0.4164, 0.502, 0.4158, 0.5876, 0.3943, 0.5909, 0.3943, 0.5909, 0.4158, 0.5876, 0.4148, 0.6695, 0.393, 0.67, 0.393, 0.67, 0.4148, 0.6695, 0.4134, 0.7456, 0.3912, 0.7545, 0.3912, 0.7545, 0.4134, 0.7456, 0.412, 0.8288, 0.39, 0.8263, 0.39, 0.8263, 0.412, 0.8288, 0.4119, 0.9064, 0.39, 0.9034, 0.39, 0.9034, 0.4119, 0.9064, 0.4135, 0.9913, 0.3918, 0.9889, 0.3917, -0.01068, 0.4134, -0.008687, 0.4154, 0.07966, 0.3941, 0.0782, 0.3941, 0.0782, 0.4154, 0.07966, 0.4164, 0.166, 0.3953, 0.1653, 0.3953, 0.1653, 0.4164, 0.166, 0.4166, 0.25, 0.3956, 0.2503, 0.3956, 0.2503, 0.4166, 0.25, 0.4167, 0.3334, 0.3957, 0.3341, 0.3957, 0.3341, 0.4167, 0.3334, 0.4166, 0.4171, 0.3955, 0.4189, 0.3955, 0.4189, 0.4166, 0.4171, 0.4164, 0.502, 0.3952, 0.5053, 0.4164, 0.502, 0.4375, 0.5002, 0.4372, 0.5849, 0.4158, 0.5876, 0.4158, 0.5876, 0.4372, 0.5849, 0.4365, 0.6685, 0.4148, 0.6695, 0.4148, 0.6695, 0.4365, 0.6685, 0.4354, 0.7478, 0.4134, 0.7456, 0.4134, 0.7456, 0.4354, 0.7478, 0.4341, 0.8308, 0.412, 0.8288, 0.412, 0.8288, 0.4341, 0.8308, 0.434, 0.9093, 0.4119, 0.9064, 0.4119, 0.9064, 0.434, 0.9093, 0.4352, 0.9936, 0.4135, 0.9913, 0.4134, -0.008687, 0.4351, -0.006565, 0.4368, 0.08109, 0.4154, 0.07966, 0.4154, 0.07966, 0.4368, 0.08109, 0.4374, 0.1665, 0.4164, 0.166, 0.4164, 0.166, 0.4374, 0.1665, 0.4375, 0.25, 0.4166, 0.25, 0.4166, 0.25, 0.4375, 0.25, 0.4375, 0.3333, 0.4167, 0.3334, 0.4167, 0.3334, 0.4375, 0.3333, 0.4375, 0.4167, 0.4166, 0.4171, 0.4166, 0.4171, 0.4375, 0.4167, 0.4375, 0.5002, 0.4164, 0.502, 0.4375, 0.5002, 0.4583, 0.5, 0.4583, 0.5834, 0.4372, 0.5849, 0.4372, 0.5849, 0.4583, 0.5834, 0.458, 0.6675, 0.4365, 0.6685, 0.4365, 0.6685, 0.458, 0.6675, 0.4572, 0.7491, 0.4354, 0.7478, 0.4354, 0.7478, 0.4572, 0.7491, 0.4562, 0.8321, 0.4341, 0.8308, 0.4341, 0.8308, 0.4562, 0.8321, 0.456, 0.9117, 0.434, 0.9093, 0.434, 0.9093, 0.456, 0.9117, 0.4568, 0.9957, 0.4352, 0.9936, 0.4351, -0.006565, 0.4568, -0.004494, 0.458, 0.08229, 0.4368, 0.08109, 0.4368, 0.08109, 0.458, 0.08229, 0.4583, 0.1667, 0.4374, 0.1665, 0.4374, 0.1665, 0.4583, 0.1667, 0.4583, 0.25, 0.4375, 0.25, 0.4375, 0.25, 0.4583, 0.25, 0.4583, 0.3333, 0.4375, 0.3333, 0.4375, 0.3333, 0.4583, 0.3333, 0.4583, 0.4167, 0.4375, 0.4167, 0.4375, 0.4167, 0.4583, 0.4167, 0.4583, 0.5, 0.4375, 0.5002, 0.4583, 0.5, 0.4792, 0.5, 0.4792, 0.5833, 0.4583, 0.5834, 0.4583, 0.5834, 0.4792, 0.5833, 0.4791, 0.6667, 0.458, 0.6675, 0.458, 0.6675, 0.4791, 0.6667, 0.4787, 0.7498, 0.4572, 0.7491, 0.4572, 0.7491, 0.4787, 0.7498, 0.478, 0.8329, 0.4562, 0.8321, 0.4562, 0.8321, 0.478, 0.8329, 0.4778, 0.9137, 0.456, 0.9117, 0.456, 0.9117, 0.4778, 0.9137, 0.4784, 0.9976, 0.4568, 0.9957, 0.4568, -0.004494, 0.4783, -0.002651, 0.4791, 0.08309, 0.458, 0.08229, 0.458, 0.08229, 0.4791, 0.08309, 0.4792, 0.1667, 0.4583, 0.1667, 0.4583, 0.1667, 0.4792, 0.1667, 0.4792, 0.25, 0.4583, 0.25, 0.4583, 0.25, 0.4792, 0.25, 0.4792, 0.3333, 0.4583, 0.3333, 0.4583, 0.3333, 0.4792, 0.3333, 0.4792, 0.4167, 0.4583, 0.4167, 0.4583, 0.4167, 0.4792, 0.4167, 0.4792, 0.5, 0.4583, 0.5, 0.4792, 0.5, 0.5, 0.5, 0.5, 0.5833, 0.4792, 0.5833, 0.4792, 0.5833, 0.5, 0.5833, 0.5, 0.6667, 0.4791, 0.6667, 0.4791, 0.6667, 0.5, 0.6667, 0.4999, 0.75, 0.4787, 0.7498, 0.4787, 0.7498, 0.4999, 0.75, 0.4995, 0.8332, 0.478, 0.8329, 0.478, 0.8329, 0.4995, 0.8332, 0.4993, 0.9151, 0.4778, 0.9137, 0.4778, 0.9137, 0.4993, 0.9151, 0.4997, 0.9989, 0.4784, 0.9976, 0.4783, -0.002651, 0.4996, -0.001201, 0.5, 0.08333, 0.4791, 0.08309, 0.4791, 0.08309, 0.5, 0.08333, 0.5, 0.1667, 0.4792, 0.1667, 0.4792, 0.1667, 0.5, 0.1667, 0.5, 0.25, 0.4792, 0.25, 0.4792, 0.25, 0.5, 0.25, 0.5, 0.3333, 0.4792, 0.3333, 0.4792, 0.3333, 0.5, 0.3333, 0.5, 0.4167, 0.4792, 0.4167, 0.4792, 0.4167, 0.5, 0.4167, 0.5, 0.5, 0.4792, 0.5])
me_torus_001.update()

# ---- objects
ob_light = bpy.data.objects.new('Light', light_light)
ob_camera = bpy.data.objects.new('Camera', cam_camera)
ob_torus_001 = bpy.data.objects.new('Torus.001', me_torus_001)

# ---- transforms, parenting, visibility, modifiers, constraints
ob_light.location = (4.076, 1.005, 5.904)
ob_light.rotation_euler = (0.6503, 0.05522, 1.866)
ob_light.lock_rotations_4d = False
ob_light.empty_display_type = 'ARROWS'
ob_light.color = (0.0, 0.0, 0.0, 0.0)
ob_light.lineart.crease_threshold = 0.0
ob_camera.location = (7.359, -6.926, 4.958)
ob_camera.rotation_euler = (1.109, 0.0, 0.8149)
ob_camera.lock_rotations_4d = False
ob_camera.empty_display_type = 'ARROWS'
ob_camera.color = (0.0, 0.0, 0.0, 0.0)
ob_camera.display_type = 'WIRE'
ob_camera.lineart.crease_threshold = 0.0
ob_torus_001.location = (0.0, 0.0, 0.0)
_m = ob_torus_001.modifiers.new('Subdivision', 'SUBSURF')
_m.levels = 4

# ---- collection membership
col_collection.objects.link(ob_light)
col_collection.objects.link(ob_camera)
col_collection.objects.link(ob_torus_001)

# ---- scene / render settings (as saved in the file)
scene.camera = ob_camera
scene.frame_start = 1; scene.frame_end = 250; scene.frame_set(19)
scene.render.engine = 'BLENDER_EEVEE_NEXT'
scene.cycles.sampling_pattern = 'TABULATED_SOBOL'
bpy.context.view_layer.update()
